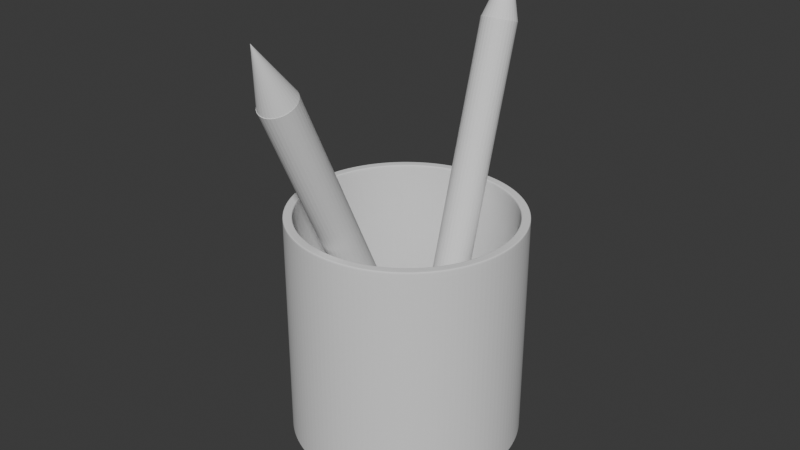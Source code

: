 # Source: Bagulho_de_caneta.blend  (saved by Blender 5.0.119; exported with 4.5.12 LTS)
import bpy
from mathutils import Matrix  # noqa: F401  (used for matrix-valued properties, if any)

bpy.ops.wm.read_factory_settings(use_empty=True)
scene = bpy.context.scene
scene.name = 'Scene'

# ---- collections
col_collection = bpy.data.collections.new('Collection'); scene.collection.children.link(col_collection)
col_caneta = bpy.data.collections.new('Caneta'); scene.collection.children.link(col_caneta)

# ---- world
world_world = bpy.data.worlds.new('World'); scene.world = world_world
world_world.use_nodes = True; world_world.node_tree.nodes.clear()
_N = world_world.node_tree.nodes; _L = world_world.node_tree.links
n0 = _N.new('ShaderNodeOutputWorld'); n0.name = 'World Output'; n0.location = (200, 100)
n1 = _N.new('ShaderNodeBackground'); n1.name = 'Background'; n1.location = (-200, 100)
n1.inputs[0].default_value = (0.05088, 0.05088, 0.05088, 1.0)
_L.new(n1.outputs[0], n0.inputs[0])
n0.is_active_output = True
world_world.color = (0.05088, 0.05088, 0.05088)
world_world.sun_shadow_jitter_overblur = 0.0

# ---- meshes
me_cylinder = bpy.data.meshes.new('Cylinder')
me_cylinder.from_pydata([(0.0, 0.9564, -1.0), (0.0, 0.9207, 1.0), (0.1866, 0.938, -1.0), (0.1796, 0.903, 1.0), (0.366, 0.8836, -1.0), (0.3523, 0.8506, 1.0), (0.5314, 0.7952, -1.0), (0.5115, 0.7655, 1.0), (0.6763, 0.6763, -1.0), (0.651, 0.651, 1.0), (0.7952, 0.5314, -1.0), (0.7655, 0.5115, 1.0), (0.8836, 0.366, -1.0), (0.8506, 0.3523, 1.0), (0.938, 0.1866, -1.0), (0.903, 0.1796, 1.0), (0.9564, 0.0, -1.0), (0.9207, 0.0, 1.0), (0.938, -0.1866, -1.0), (0.903, -0.1796, 1.0), (0.8836, -0.366, -1.0), (0.8506, -0.3523, 1.0), (0.7952, -0.5314, -1.0), (0.7655, -0.5115, 1.0), (0.6763, -0.6763, -1.0), (0.651, -0.651, 1.0), (0.5314, -0.7952, -1.0), (0.5115, -0.7655, 1.0), (0.366, -0.8836, -1.0), (0.3523, -0.8506, 1.0), (0.1866, -0.938, -1.0), (0.1796, -0.903, 1.0), (0.0, -0.9564, -1.0), (0.0, -0.9207, 1.0), (-0.1866, -0.938, -1.0), (-0.1796, -0.903, 1.0), (-0.366, -0.8836, -1.0), (-0.3523, -0.8506, 1.0), (-0.5314, -0.7952, -1.0), (-0.5115, -0.7655, 1.0), (-0.6763, -0.6763, -1.0), (-0.651, -0.651, 1.0), (-0.7952, -0.5314, -1.0), (-0.7655, -0.5115, 1.0), (-0.8836, -0.366, -1.0), (-0.8506, -0.3523, 1.0), (-0.938, -0.1866, -1.0), (-0.903, -0.1796, 1.0), (-0.9564, 0.0, -1.0), (-0.9207, 0.0, 1.0), (-0.938, 0.1866, -1.0), (-0.903, 0.1796, 1.0), (-0.8836, 0.366, -1.0), (-0.8506, 0.3523, 1.0), (-0.7952, 0.5314, -1.0), (-0.7655, 0.5115, 1.0), (-0.6763, 0.6763, -1.0), (-0.651, 0.651, 1.0), (-0.5314, 0.7952, -1.0), (-0.5115, 0.7655, 1.0), (-0.366, 0.8836, -1.0), (-0.3523, 0.8506, 1.0), (-0.1866, 0.938, -1.0), (-0.1796, 0.903, 1.0), (0.1951, 0.9808, 1.0), (0.0, 1.0, 1.0), (0.3827, 0.9239, 1.0), (0.5556, 0.8315, 1.0), (0.7071, 0.7071, 1.0), (0.8315, 0.5556, 1.0), (0.9239, 0.3827, 1.0), (0.9808, 0.1951, 1.0), (1.0, 0.0, 1.0), (0.9808, -0.1951, 1.0), (0.9239, -0.3827, 1.0), (0.8315, -0.5556, 1.0), (0.7071, -0.7071, 1.0), (0.5556, -0.8315, 1.0), (0.3827, -0.9239, 1.0), (0.1951, -0.9808, 1.0), (0.0, -1.0, 1.0), (-0.1951, -0.9808, 1.0), (-0.3827, -0.9239, 1.0), (-0.5556, -0.8315, 1.0), (-0.7071, -0.7071, 1.0), (-0.8315, -0.5556, 1.0), (-0.9239, -0.3827, 1.0), (-0.9808, -0.1951, 1.0), (-1.0, 0.0, 1.0), (-0.9808, 0.1951, 1.0), (-0.9239, 0.3827, 1.0), (-0.8315, 0.5556, 1.0), (-0.7071, 0.7071, 1.0), (-0.5556, 0.8315, 1.0), (-0.3827, 0.9239, 1.0), (-0.1951, 0.9808, 1.0), (0.1742, 0.876, -0.8855), (4.247e-08, 0.8932, -0.8855), (0.3418, 0.8252, -0.8855), (0.4962, 0.7426, -0.8855), (0.6316, 0.6316, -0.8855), (0.7426, 0.4962, -0.8855), (0.8252, 0.3418, -0.8855), (0.876, 0.1742, -0.8855), (0.8932, 0.0, -0.8855), (0.876, -0.1742, -0.8855), (0.8252, -0.3418, -0.8855), (0.7426, -0.4962, -0.8855), (0.6316, -0.6316, -0.8855), (0.4962, -0.7426, -0.8855), (0.3418, -0.8252, -0.8855), (0.1742, -0.876, -0.8855), (4.247e-08, -0.8932, -0.8855), (-0.1742, -0.876, -0.8855), (-0.3418, -0.8252, -0.8855), (-0.4962, -0.7426, -0.8855), (-0.6316, -0.6316, -0.8855), (-0.7426, -0.4962, -0.8855), (-0.8252, -0.3418, -0.8855), (-0.876, -0.1742, -0.8855), (-0.8932, 0.0, -0.8855), (-0.876, 0.1742, -0.8855), (-0.8252, 0.3418, -0.8855), (-0.7426, 0.4962, -0.8855), (-0.6316, 0.6316, -0.8855), (-0.4962, 0.7426, -0.8855), (-0.3418, 0.8252, -0.8855), (-0.1742, 0.876, -0.8855), (0.0, 1.0, -0.96), (0.1951, 0.9808, -0.96), (0.3827, 0.9239, -0.96), (0.5556, 0.8315, -0.96), (0.7071, 0.7071, -0.96), (0.8315, 0.5556, -0.96), (0.9239, 0.3827, -0.96), (0.9808, 0.1951, -0.96), (1.0, 0.0, -0.96), (0.9808, -0.1951, -0.96), (0.9239, -0.3827, -0.96), (0.8315, -0.5556, -0.96), (0.7071, -0.7071, -0.96), (0.5556, -0.8315, -0.96), (0.3827, -0.9239, -0.96), (0.1951, -0.9808, -0.96), (0.0, -1.0, -0.96), (-0.1951, -0.9808, -0.96), (-0.3827, -0.9239, -0.96), (-0.5556, -0.8315, -0.96), (-0.7071, -0.7071, -0.96), (-0.8315, -0.5556, -0.96), (-0.9239, -0.3827, -0.96), (-0.9808, -0.1951, -0.96), (-1.0, 0.0, -0.96), (-0.9808, 0.1951, -0.96), (-0.9239, 0.3827, -0.96), (-0.8315, 0.5556, -0.96), (-0.7071, 0.7071, -0.96), (-0.5556, 0.8315, -0.96), (-0.3827, 0.9239, -0.96), (-0.1951, 0.9808, -0.96), (0.0, 1.0, -1.0), (0.1951, 0.9808, -1.0), (0.3827, 0.9239, -1.0), (0.5556, 0.8315, -1.0), (0.7071, 0.7071, -1.0), (0.8315, 0.5556, -1.0), (0.9239, 0.3827, -1.0), (0.9808, 0.1951, -1.0), (1.0, 0.0, -1.0), (0.9808, -0.1951, -1.0), (0.9239, -0.3827, -1.0), (0.8315, -0.5556, -1.0), (0.7071, -0.7071, -1.0), (0.5556, -0.8315, -1.0), (0.3827, -0.9239, -1.0), (0.1951, -0.9808, -1.0), (0.0, -1.0, -1.0), (-0.1951, -0.9808, -1.0), (-0.3827, -0.9239, -1.0), (-0.5556, -0.8315, -1.0), (-0.7071, -0.7071, -1.0), (-0.8315, -0.5556, -1.0), (-0.9239, -0.3827, -1.0), (-0.9808, -0.1951, -1.0), (-1.0, 0.0, -1.0), (-0.9808, 0.1951, -1.0), (-0.9239, 0.3827, -1.0), (-0.8315, 0.5556, -1.0), (-0.7071, 0.7071, -1.0), (-0.5556, 0.8315, -1.0), (-0.3827, 0.9239, -1.0), (-0.1951, 0.9808, -1.0), (0.0, 1.0, -1.0), (0.1951, 0.9808, -1.0), (0.3827, 0.9239, -1.0), (0.5556, 0.8315, -1.0), (0.7071, 0.7071, -1.0), (0.8315, 0.5556, -1.0), (0.9239, 0.3827, -1.0), (0.9808, 0.1951, -1.0), (1.0, 0.0, -1.0), (0.9808, -0.1951, -1.0), (0.9239, -0.3827, -1.0), (0.8315, -0.5556, -1.0), (0.7071, -0.7071, -1.0), (0.5556, -0.8315, -1.0), (0.3827, -0.9239, -1.0), (0.1951, -0.9808, -1.0), (0.0, -1.0, -1.0), (-0.1951, -0.9808, -1.0), (-0.3827, -0.9239, -1.0), (-0.5556, -0.8315, -1.0), (-0.7071, -0.7071, -1.0), (-0.8315, -0.5556, -1.0), (-0.9239, -0.3827, -1.0), (-0.9808, -0.1951, -1.0), (-1.0, 0.0, -1.0), (-0.9808, 0.1951, -1.0), (-0.9239, 0.3827, -1.0), (-0.8315, 0.5556, -1.0), (-0.7071, 0.7071, -1.0), (-0.5556, 0.8315, -1.0), (-0.3827, 0.9239, -1.0), (-0.1951, 0.9808, -1.0), (0.0, 1.0, 0.9739), (0.1951, 0.9808, 0.9739), (0.3827, 0.9239, 0.9739), (0.5556, 0.8315, 0.9739), (0.7071, 0.7071, 0.9739), (0.8315, 0.5556, 0.9739), (0.9239, 0.3827, 0.9739), (0.9808, 0.1951, 0.9739), (1.0, 0.0, 0.9739), (0.9808, -0.1951, 0.9739), (0.9239, -0.3827, 0.9739), (0.8315, -0.5556, 0.9739), (0.7071, -0.7071, 0.9739), (0.5556, -0.8315, 0.9739), (0.3827, -0.9239, 0.9739), (0.1951, -0.9808, 0.9739), (0.0, -1.0, 0.9739), (-0.1951, -0.9808, 0.9739), (-0.3827, -0.9239, 0.9739), (-0.5556, -0.8315, 0.9739), (-0.7071, -0.7071, 0.9739), (-0.8315, -0.5556, 0.9739), (-0.9239, -0.3827, 0.9739), (-0.9808, -0.1951, 0.9739), (-1.0, 0.0, 0.9739), (-0.9808, 0.1951, 0.9739), (-0.9239, 0.3827, 0.9739), (-0.8315, 0.5556, 0.9739), (-0.7071, 0.7071, 0.9739), (-0.5556, 0.8315, 0.9739), (-0.3827, 0.9239, 0.9739), (-0.1951, 0.9808, 0.9739), (-0.8506, 0.3523, 0.9507), (-0.7655, 0.5115, 0.9507), (0.5115, -0.7655, 0.9507), (0.3523, -0.8506, 0.9507), (1.11e-09, 0.9207, 0.9507), (0.1796, 0.903, 0.9507), (-0.651, 0.651, 0.9507), (0.1796, -0.903, 0.9507), (0.3523, 0.8506, 0.9507), (-0.5115, 0.7655, 0.9507), (1.11e-09, -0.9207, 0.9507), (0.5115, 0.7655, 0.9507), (-0.3523, 0.8506, 0.9507), (-0.1796, -0.903, 0.9507), (0.651, 0.651, 0.9507), (-0.1796, 0.903, 0.9507), (-0.3523, -0.8506, 0.9507), (0.7655, 0.5115, 0.9507), (-0.5115, -0.7655, 0.9507), (0.8506, 0.3523, 0.9507), (-0.651, -0.651, 0.9507), (0.903, 0.1796, 0.9507), (-0.7655, -0.5115, 0.9507), (0.9207, 0.0, 0.9507), (-0.8506, -0.3523, 0.9507), (0.903, -0.1796, 0.9507), (-0.903, -0.1796, 0.9507), (0.8506, -0.3523, 0.9507), (-0.9207, 0.0, 0.9507), (0.7655, -0.5115, 0.9507), (-0.903, 0.1796, 0.9507), (0.651, -0.651, 0.9507), (0.0, 0.9841, 1.0), (0.192, 0.9652, 1.0), (0.3766, 0.9092, 1.0), (0.5468, 0.8183, 1.0), (0.6959, 0.6959, 1.0), (0.8183, 0.5468, 1.0), (0.9092, 0.3766, 1.0), (0.9652, 0.192, 1.0), (0.9841, 0.0, 1.0), (0.9652, -0.192, 1.0), (0.9092, -0.3766, 1.0), (0.8183, -0.5468, 1.0), (0.6959, -0.6959, 1.0), (0.5468, -0.8183, 1.0), (0.3766, -0.9092, 1.0), (0.192, -0.9652, 1.0), (0.0, -0.9841, 1.0), (-0.192, -0.9652, 1.0), (-0.3766, -0.9092, 1.0), (-0.5468, -0.8183, 1.0), (-0.6959, -0.6959, 1.0), (-0.8183, -0.5468, 1.0), (-0.9092, -0.3766, 1.0), (-0.9652, -0.192, 1.0), (-0.9841, 0.0, 1.0), (-0.9652, 0.192, 1.0), (-0.9092, 0.3766, 1.0), (-0.8183, 0.5468, 1.0), (-0.6959, 0.6959, 1.0), (-0.5468, 0.8183, 1.0), (-0.3766, 0.9092, 1.0), (-0.192, 0.9652, 1.0), (0.0, 0.9339, 1.0), (0.1822, 0.916, 1.0), (0.3574, 0.8628, 1.0), (0.5189, 0.7765, 1.0), (0.6604, 0.6604, 1.0), (0.7765, 0.5189, 1.0), (0.8628, 0.3574, 1.0), (0.916, 0.1822, 1.0), (0.9339, 0.0, 1.0), (0.916, -0.1822, 1.0), (0.8628, -0.3574, 1.0), (0.7765, -0.5189, 1.0), (0.6604, -0.6604, 1.0), (0.5189, -0.7765, 1.0), (0.3574, -0.8628, 1.0), (0.1822, -0.916, 1.0), (0.0, -0.9339, 1.0), (-0.1822, -0.916, 1.0), (-0.3574, -0.8628, 1.0), (-0.5189, -0.7765, 1.0), (-0.6604, -0.6604, 1.0), (-0.7765, -0.5189, 1.0), (-0.8628, -0.3574, 1.0), (-0.916, -0.1822, 1.0), (-0.9339, 0.0, 1.0), (-0.916, 0.1822, 1.0), (-0.8628, 0.3574, 1.0), (-0.7765, 0.5189, 1.0), (-0.6604, 0.6604, 1.0), (-0.5189, 0.7765, 1.0), (-0.3574, 0.8628, 1.0), (-0.1822, 0.916, 1.0), (0.1796, 0.903, -0.8855), (4.247e-08, 0.9207, -0.8855), (0.3523, 0.8506, -0.8855), (0.5115, 0.7655, -0.8855), (0.651, 0.651, -0.8855), (0.7655, 0.5115, -0.8855), (0.8506, 0.3523, -0.8855), (0.903, 0.1796, -0.8855), (0.9207, 0.0, -0.8855), (0.903, -0.1796, -0.8855), (0.8506, -0.3523, -0.8855), (0.7655, -0.5115, -0.8855), (0.651, -0.651, -0.8855), (0.5115, -0.7655, -0.8855), (0.3523, -0.8506, -0.8855), (0.1796, -0.903, -0.8855), (4.247e-08, -0.9207, -0.8855), (-0.1796, -0.903, -0.8855), (-0.3523, -0.8506, -0.8855), (-0.5115, -0.7655, -0.8855), (-0.651, -0.651, -0.8855), (-0.7655, -0.5115, -0.8855), (-0.8506, -0.3523, -0.8855), (-0.903, -0.1796, -0.8855), (-0.9207, 0.0, -0.8855), (-0.903, 0.1796, -0.8855), (-0.8506, 0.3523, -0.8855), (-0.7655, 0.5115, -0.8855), (-0.651, 0.651, -0.8855), (-0.5115, 0.7655, -0.8855), (-0.3523, 0.8506, -0.8855), (-0.1796, 0.903, -0.8855), (-0.8506, 0.3523, -0.852), (0.5115, -0.7655, -0.852), (4.172e-08, 0.9207, -0.852), (-0.7655, 0.5115, -0.852), (0.3523, -0.8506, -0.852), (0.1796, 0.903, -0.852), (-0.651, 0.651, -0.852), (0.1796, -0.903, -0.852), (0.3523, 0.8506, -0.852), (-0.5115, 0.7655, -0.852), (4.172e-08, -0.9207, -0.852), (0.5115, 0.7655, -0.852), (-0.3523, 0.8506, -0.852), (-0.1796, -0.903, -0.852), (0.651, 0.651, -0.852), (-0.1796, 0.903, -0.852), (-0.3523, -0.8506, -0.852), (0.7655, 0.5115, -0.852), (-0.5115, -0.7655, -0.852), (0.8506, 0.3523, -0.852), (-0.651, -0.651, -0.852), (0.903, 0.1796, -0.852), (-0.7655, -0.5115, -0.852), (0.9207, 0.0, -0.852), (-0.8506, -0.3523, -0.852), (0.903, -0.1796, -0.852), (-0.903, -0.1796, -0.852), (0.8506, -0.3523, -0.852), (-0.9207, 0.0, -0.852), (0.7655, -0.5115, -0.852), (-0.903, 0.1796, -0.852), (0.651, -0.651, -0.852)], [], [(224, 65, 64, 225), (225, 64, 66, 226), (226, 66, 67, 227), (227, 67, 68, 228), (228, 68, 69, 229), (229, 69, 70, 230), (230, 70, 71, 231), (231, 71, 72, 232), (232, 72, 73, 233), (233, 73, 74, 234), (234, 74, 75, 235), (235, 75, 76, 236), (236, 76, 77, 237), (237, 77, 78, 238), (238, 78, 79, 239), (239, 79, 80, 240), (240, 80, 81, 241), (241, 81, 82, 242), (242, 82, 83, 243), (243, 83, 84, 244), (244, 84, 85, 245), (245, 85, 86, 246), (246, 86, 87, 247), (247, 87, 88, 248), (248, 88, 89, 249), (249, 89, 90, 250), (250, 90, 91, 251), (251, 91, 92, 252), (252, 92, 93, 253), (253, 93, 94, 254), (387, 384, 378, 379), (254, 94, 95, 255), (255, 95, 65, 224), (0, 2, 4, 6, 8, 10, 12, 14, 16, 18, 20, 22, 24, 26, 28, 30, 32, 34, 36, 38, 40, 42, 44, 46, 48, 50, 52, 54, 56, 58, 60, 62), (288, 289, 64, 65), (289, 290, 66, 64), (290, 291, 67, 66), (291, 292, 68, 67), (292, 293, 69, 68), (293, 294, 70, 69), (294, 295, 71, 70), (295, 296, 72, 71), (296, 297, 73, 72), (297, 298, 74, 73), (298, 299, 75, 74), (299, 300, 76, 75), (300, 301, 77, 76), (301, 302, 78, 77), (302, 303, 79, 78), (303, 304, 80, 79), (304, 305, 81, 80), (305, 306, 82, 81), (306, 307, 83, 82), (307, 308, 84, 83), (308, 309, 85, 84), (309, 310, 86, 85), (310, 311, 87, 86), (311, 312, 88, 87), (312, 313, 89, 88), (313, 314, 90, 89), (314, 315, 91, 90), (315, 316, 92, 91), (316, 317, 93, 92), (317, 318, 94, 93), (318, 319, 95, 94), (319, 288, 65, 95), (96, 97, 127, 126, 125, 124, 123, 122, 121, 120, 119, 118, 117, 116, 115, 114, 113, 112, 111, 110, 109, 108, 107, 106, 105, 104, 103, 102, 101, 100, 99, 98), (388, 385, 365, 366), (389, 386, 353, 352), (390, 387, 379, 380), (391, 388, 366, 367), (392, 389, 352, 354), (393, 390, 380, 381), (394, 391, 367, 368), (395, 392, 354, 355), (396, 393, 381, 382), (397, 394, 368, 369), (398, 395, 355, 356), (399, 396, 382, 383), (400, 397, 369, 370), (401, 398, 356, 357), (386, 399, 383, 353), (402, 400, 370, 371), (403, 401, 357, 358), (404, 402, 371, 372), (405, 403, 358, 359), (406, 404, 372, 373), (407, 405, 359, 360), (408, 406, 373, 374), (409, 407, 360, 361), (410, 408, 374, 375), (411, 409, 361, 362), (412, 410, 375, 376), (413, 411, 362, 363), (414, 412, 376, 377), (415, 413, 363, 364), (384, 414, 377, 378), (385, 415, 364, 365), (191, 159, 128, 160), (190, 158, 159, 191), (189, 157, 158, 190), (188, 156, 157, 189), (187, 155, 156, 188), (186, 154, 155, 187), (185, 153, 154, 186), (184, 152, 153, 185), (183, 151, 152, 184), (182, 150, 151, 183), (181, 149, 150, 182), (180, 148, 149, 181), (179, 147, 148, 180), (178, 146, 147, 179), (177, 145, 146, 178), (176, 144, 145, 177), (175, 143, 144, 176), (174, 142, 143, 175), (173, 141, 142, 174), (172, 140, 141, 173), (171, 139, 140, 172), (170, 138, 139, 171), (169, 137, 138, 170), (168, 136, 137, 169), (167, 135, 136, 168), (166, 134, 135, 167), (165, 133, 134, 166), (164, 132, 133, 165), (163, 131, 132, 164), (162, 130, 131, 163), (161, 129, 130, 162), (160, 128, 129, 161), (193, 192, 160, 161), (194, 193, 161, 162), (195, 194, 162, 163), (196, 195, 163, 164), (197, 196, 164, 165), (198, 197, 165, 166), (199, 198, 166, 167), (200, 199, 167, 168), (201, 200, 168, 169), (202, 201, 169, 170), (203, 202, 170, 171), (204, 203, 171, 172), (205, 204, 172, 173), (206, 205, 173, 174), (207, 206, 174, 175), (208, 207, 175, 176), (209, 208, 176, 177), (210, 209, 177, 178), (211, 210, 178, 179), (212, 211, 179, 180), (213, 212, 180, 181), (214, 213, 181, 182), (215, 214, 182, 183), (216, 215, 183, 184), (217, 216, 184, 185), (218, 217, 185, 186), (219, 218, 186, 187), (220, 219, 187, 188), (221, 220, 188, 189), (222, 221, 189, 190), (223, 222, 190, 191), (192, 223, 191, 160), (2, 0, 192, 193), (4, 2, 193, 194), (6, 4, 194, 195), (8, 6, 195, 196), (10, 8, 196, 197), (12, 10, 197, 198), (14, 12, 198, 199), (16, 14, 199, 200), (18, 16, 200, 201), (20, 18, 201, 202), (22, 20, 202, 203), (24, 22, 203, 204), (26, 24, 204, 205), (28, 26, 205, 206), (30, 28, 206, 207), (32, 30, 207, 208), (34, 32, 208, 209), (36, 34, 209, 210), (38, 36, 210, 211), (40, 38, 211, 212), (42, 40, 212, 213), (44, 42, 213, 214), (46, 44, 214, 215), (48, 46, 215, 216), (50, 48, 216, 217), (52, 50, 217, 218), (54, 52, 218, 219), (56, 54, 219, 220), (58, 56, 220, 221), (60, 58, 221, 222), (62, 60, 222, 223), (0, 62, 223, 192), (159, 255, 224, 128), (158, 254, 255, 159), (157, 253, 254, 158), (156, 252, 253, 157), (155, 251, 252, 156), (154, 250, 251, 155), (153, 249, 250, 154), (152, 248, 249, 153), (151, 247, 248, 152), (150, 246, 247, 151), (149, 245, 246, 150), (148, 244, 245, 149), (147, 243, 244, 148), (146, 242, 243, 147), (145, 241, 242, 146), (144, 240, 241, 145), (143, 239, 240, 144), (142, 238, 239, 143), (141, 237, 238, 142), (140, 236, 237, 141), (139, 235, 236, 140), (138, 234, 235, 139), (137, 233, 234, 138), (136, 232, 233, 137), (135, 231, 232, 136), (134, 230, 231, 135), (133, 229, 230, 134), (132, 228, 229, 133), (131, 227, 228, 132), (130, 226, 227, 131), (129, 225, 226, 130), (128, 224, 225, 129), (27, 25, 287, 258), (53, 51, 286, 256), (25, 23, 285, 287), (51, 49, 284, 286), (23, 21, 283, 285), (49, 47, 282, 284), (21, 19, 281, 283), (47, 45, 280, 282), (19, 17, 279, 281), (45, 43, 278, 280), (17, 15, 277, 279), (43, 41, 276, 278), (15, 13, 275, 277), (41, 39, 274, 276), (13, 11, 273, 275), (39, 37, 272, 274), (1, 63, 271, 260), (11, 9, 270, 273), (37, 35, 269, 272), (63, 61, 268, 271), (9, 7, 267, 270), (35, 33, 266, 269), (61, 59, 265, 268), (7, 5, 264, 267), (33, 31, 263, 266), (59, 57, 262, 265), (5, 3, 261, 264), (31, 29, 259, 263), (57, 55, 257, 262), (3, 1, 260, 261), (29, 27, 258, 259), (55, 53, 256, 257), (351, 320, 288, 319), (350, 351, 319, 318), (349, 350, 318, 317), (348, 349, 317, 316), (347, 348, 316, 315), (346, 347, 315, 314), (345, 346, 314, 313), (344, 345, 313, 312), (343, 344, 312, 311), (342, 343, 311, 310), (341, 342, 310, 309), (340, 341, 309, 308), (339, 340, 308, 307), (338, 339, 307, 306), (337, 338, 306, 305), (336, 337, 305, 304), (335, 336, 304, 303), (334, 335, 303, 302), (333, 334, 302, 301), (332, 333, 301, 300), (331, 332, 300, 299), (330, 331, 299, 298), (329, 330, 298, 297), (328, 329, 297, 296), (327, 328, 296, 295), (326, 327, 295, 294), (325, 326, 294, 293), (324, 325, 293, 292), (323, 324, 292, 291), (322, 323, 291, 290), (321, 322, 290, 289), (320, 321, 289, 288), (1, 3, 321, 320), (3, 5, 322, 321), (5, 7, 323, 322), (7, 9, 324, 323), (9, 11, 325, 324), (11, 13, 326, 325), (13, 15, 327, 326), (15, 17, 328, 327), (17, 19, 329, 328), (19, 21, 330, 329), (21, 23, 331, 330), (23, 25, 332, 331), (25, 27, 333, 332), (27, 29, 334, 333), (29, 31, 335, 334), (31, 33, 336, 335), (33, 35, 337, 336), (35, 37, 338, 337), (37, 39, 339, 338), (39, 41, 340, 339), (41, 43, 341, 340), (43, 45, 342, 341), (45, 47, 343, 342), (47, 49, 344, 343), (49, 51, 345, 344), (51, 53, 346, 345), (53, 55, 347, 346), (55, 57, 348, 347), (57, 59, 349, 348), (59, 61, 350, 349), (61, 63, 351, 350), (63, 1, 320, 351), (97, 96, 352, 353), (96, 98, 354, 352), (98, 99, 355, 354), (99, 100, 356, 355), (100, 101, 357, 356), (101, 102, 358, 357), (102, 103, 359, 358), (103, 104, 360, 359), (104, 105, 361, 360), (105, 106, 362, 361), (106, 107, 363, 362), (107, 108, 364, 363), (108, 109, 365, 364), (109, 110, 366, 365), (110, 111, 367, 366), (111, 112, 368, 367), (112, 113, 369, 368), (113, 114, 370, 369), (114, 115, 371, 370), (115, 116, 372, 371), (116, 117, 373, 372), (117, 118, 374, 373), (118, 119, 375, 374), (119, 120, 376, 375), (120, 121, 377, 376), (121, 122, 378, 377), (122, 123, 379, 378), (123, 124, 380, 379), (124, 125, 381, 380), (125, 126, 382, 381), (126, 127, 383, 382), (127, 97, 353, 383), (258, 287, 415, 385), (256, 286, 414, 384), (287, 285, 413, 415), (286, 284, 412, 414), (285, 283, 411, 413), (284, 282, 410, 412), (283, 281, 409, 411), (282, 280, 408, 410), (281, 279, 407, 409), (280, 278, 406, 408), (279, 277, 405, 407), (278, 276, 404, 406), (277, 275, 403, 405), (276, 274, 402, 404), (275, 273, 401, 403), (274, 272, 400, 402), (260, 271, 399, 386), (273, 270, 398, 401), (272, 269, 397, 400), (271, 268, 396, 399), (270, 267, 395, 398), (269, 266, 394, 397), (268, 265, 393, 396), (267, 264, 392, 395), (266, 263, 391, 394), (265, 262, 390, 393), (264, 261, 389, 392), (263, 259, 388, 391), (262, 257, 387, 390), (261, 260, 386, 389), (259, 258, 385, 388), (257, 256, 384, 387)])
_uv = me_cylinder.uv_layers.new(name='UVMap')
_uv.uv.foreach_set('vector', [1.0, 0.9935, 1.0, 1.0, 0.9688, 1.0, 0.9688, 0.9935, 0.9688, 0.9935, 0.9688, 1.0, 0.9375, 1.0, 0.9375, 0.9935, 0.9375, 0.9935, 0.9375, 1.0, 0.9062, 1.0, 0.9062, 0.9935, 0.9062, 0.9935, 0.9062, 1.0, 0.875, 1.0, 0.875, 0.9935, 0.875, 0.9935, 0.875, 1.0, 0.8438, 1.0, 0.8438, 0.9935, 0.8438, 0.9935, 0.8438, 1.0, 0.8125, 1.0, 0.8125, 0.9935, 0.8125, 0.9935, 0.8125, 1.0, 0.7812, 1.0, 0.7812, 0.9935, 0.7812, 0.9935, 0.7812, 1.0, 0.75, 1.0, 0.75, 0.9935, 0.75, 0.9935, 0.75, 1.0, 0.7188, 1.0, 0.7188, 0.9935, 0.7188, 0.9935, 0.7188, 1.0, 0.6875, 1.0, 0.6875, 0.9935, 0.6875, 0.9935, 0.6875, 1.0, 0.6562, 1.0, 0.6562, 0.9935, 0.6562, 0.9935, 0.6562, 1.0, 0.625, 1.0, 0.625, 0.9935, 0.625, 0.9935, 0.625, 1.0, 0.5938, 1.0, 0.5938, 0.9935, 0.5938, 0.9935, 0.5938, 1.0, 0.5625, 1.0, 0.5625, 0.9935, 0.5625, 0.9935, 0.5625, 1.0, 0.5312, 1.0, 0.5312, 0.9935, 0.5312, 0.9935, 0.5312, 1.0, 0.5, 1.0, 0.5, 0.9935, 0.5, 0.9935, 0.5, 1.0, 0.4688, 1.0, 0.4688, 0.9935, 0.4688, 0.9935, 0.4688, 1.0, 0.4375, 1.0, 0.4375, 0.9935, 0.4375, 0.9935, 0.4375, 1.0, 0.4062, 1.0, 0.4062, 0.9935, 0.4062, 0.9935, 0.4062, 1.0, 0.375, 1.0, 0.375, 0.9935, 0.375, 0.9935, 0.375, 1.0, 0.3438, 1.0, 0.3438, 0.9935, 0.3438, 0.9935, 0.3438, 1.0, 0.3125, 1.0, 0.3125, 0.9935, 0.3125, 0.9935, 0.3125, 1.0, 0.2812, 1.0, 0.2812, 0.9935, 0.2812, 0.9935, 0.2812, 1.0, 0.25, 1.0, 0.25, 0.9935, 0.25, 0.9935, 0.25, 1.0, 0.2188, 1.0, 0.2188, 0.9935, 0.2188, 0.9935, 0.2188, 1.0, 0.1875, 1.0, 0.1875, 0.9935, 0.1875, 0.9935, 0.1875, 1.0, 0.1562, 1.0, 0.1562, 0.9935, 0.1562, 0.9935, 0.1562, 1.0, 0.125, 1.0, 0.125, 0.9935, 0.125, 0.9935, 0.125, 1.0, 0.09375, 1.0, 0.09375, 0.9935, 0.09375, 0.9935, 0.09375, 1.0, 0.0625, 1.0, 0.0625, 0.9935, 0.06627, 0.3728, 0.04585, 0.3346, 0.04585, 0.3346, 0.06627, 0.3728, 0.0625, 0.9935, 0.0625, 1.0, 0.03125, 1.0, 0.03125, 0.9935, 0.03125, 0.9935, 0.03125, 1.0, 0.0, 1.0, 0.0, 0.9935, 0.75, 0.4795, 0.7948, 0.4751, 0.8378, 0.4621, 0.8775, 0.4409, 0.9123, 0.4123, 0.9409, 0.3775, 0.9621, 0.3378, 0.9751, 0.2948, 0.9795, 0.25, 0.9751, 0.2052, 0.9621, 0.1622, 0.9409, 0.1225, 0.9123, 0.08769, 0.8775, 0.05915, 0.8378, 0.03793, 0.7948, 0.02487, 0.75, 0.02046, 0.7052, 0.02487, 0.6622, 0.03793, 0.6225, 0.05915, 0.5877, 0.08769, 0.5591, 0.1225, 0.5379, 0.1622, 0.5249, 0.2052, 0.5205, 0.25, 0.5249, 0.2948, 0.5379, 0.3378, 0.5591, 0.3775, 0.5877, 0.4123, 0.6225, 0.4409, 0.6622, 0.4621, 0.7052, 0.4751, 0.25, 0.4862, 0.2961, 0.4817, 0.2968, 0.4854, 0.25, 0.49, 0.2961, 0.4817, 0.3404, 0.4682, 0.3418, 0.4717, 0.2968, 0.4854, 0.3404, 0.4682, 0.3812, 0.4464, 0.3833, 0.4496, 0.3418, 0.4717, 0.3812, 0.4464, 0.417, 0.417, 0.4197, 0.4197, 0.3833, 0.4496, 0.417, 0.417, 0.4464, 0.3812, 0.4496, 0.3833, 0.4197, 0.4197, 0.4464, 0.3812, 0.4682, 0.3404, 0.4717, 0.3418, 0.4496, 0.3833, 0.4682, 0.3404, 0.4817, 0.2961, 0.4854, 0.2968, 0.4717, 0.3418, 0.4817, 0.2961, 0.4862, 0.25, 0.49, 0.25, 0.4854, 0.2968, 0.4862, 0.25, 0.4817, 0.2039, 0.4854, 0.2032, 0.49, 0.25, 0.4817, 0.2039, 0.4682, 0.1596, 0.4717, 0.1582, 0.4854, 0.2032, 0.4682, 0.1596, 0.4464, 0.1188, 0.4496, 0.1167, 0.4717, 0.1582, 0.4464, 0.1188, 0.417, 0.08299, 0.4197, 0.08029, 0.4496, 0.1167, 0.417, 0.08299, 0.3812, 0.05361, 0.3833, 0.05045, 0.4197, 0.08029, 0.3812, 0.05361, 0.3404, 0.03179, 0.3418, 0.02827, 0.3833, 0.05045, 0.3404, 0.03179, 0.2961, 0.01835, 0.2968, 0.01461, 0.3418, 0.02827, 0.2961, 0.01835, 0.25, 0.01381, 0.25, 0.01, 0.2968, 0.01461, 0.25, 0.01381, 0.2039, 0.01835, 0.2032, 0.01461, 0.25, 0.01, 0.2039, 0.01835, 0.1596, 0.03179, 0.1582, 0.02827, 0.2032, 0.01461, 0.1596, 0.03179, 0.1188, 0.05361, 0.1167, 0.05045, 0.1582, 0.02827, 0.1188, 0.05361, 0.08299, 0.08299, 0.08029, 0.08029, 0.1167, 0.05045, 0.08299, 0.08299, 0.05361, 0.1188, 0.05045, 0.1167, 0.08029, 0.08029, 0.05361, 0.1188, 0.03179, 0.1596, 0.02827, 0.1582, 0.05045, 0.1167, 0.03179, 0.1596, 0.01835, 0.2039, 0.01461, 0.2032, 0.02827, 0.1582, 0.01835, 0.2039, 0.01381, 0.25, 0.01, 0.25, 0.01461, 0.2032, 0.01381, 0.25, 0.01835, 0.2961, 0.01461, 0.2968, 0.01, 0.25, 0.01835, 0.2961, 0.03179, 0.3404, 0.02827, 0.3418, 0.01461, 0.2968, 0.03179, 0.3404, 0.05361, 0.3812, 0.05045, 0.3833, 0.02827, 0.3418, 0.05361, 0.3812, 0.08299, 0.417, 0.08029, 0.4197, 0.05045, 0.3833, 0.08299, 0.417, 0.1188, 0.4464, 0.1167, 0.4496, 0.08029, 0.4197, 0.1188, 0.4464, 0.1596, 0.4682, 0.1582, 0.4717, 0.1167, 0.4496, 0.1596, 0.4682, 0.2039, 0.4817, 0.2032, 0.4854, 0.1582, 0.4717, 0.2039, 0.4817, 0.25, 0.4862, 0.25, 0.49, 0.2032, 0.4854, 0.2918, 0.4602, 0.25, 0.4644, 0.2082, 0.4602, 0.168, 0.448, 0.1309, 0.4282, 0.09842, 0.4016, 0.07177, 0.3691, 0.05196, 0.332, 0.03976, 0.2918, 0.03564, 0.25, 0.03976, 0.2082, 0.05196, 0.168, 0.07177, 0.1309, 0.09842, 0.09842, 0.1309, 0.07177, 0.168, 0.05196, 0.2082, 0.03976, 0.25, 0.03564, 0.2918, 0.03976, 0.332, 0.05196, 0.3691, 0.07177, 0.4016, 0.09842, 0.4282, 0.1309, 0.448, 0.168, 0.4602, 0.2082, 0.4644, 0.25, 0.4602, 0.2918, 0.448, 0.332, 0.4282, 0.3691, 0.4016, 0.4016, 0.3691, 0.4282, 0.332, 0.448, 0.3346, 0.04585, 0.3728, 0.06627, 0.3728, 0.06627, 0.3346, 0.04585, 0.2931, 0.4667, 0.25, 0.471, 0.25, 0.471, 0.2931, 0.4667, 0.09375, 0.4062, 0.06627, 0.3728, 0.06627, 0.3728, 0.09375, 0.4062, 0.2931, 0.03328, 0.3346, 0.04585, 0.3346, 0.04585, 0.2931, 0.03328, 0.3346, 0.4541, 0.2931, 0.4667, 0.2931, 0.4667, 0.3346, 0.4541, 0.1272, 0.4337, 0.09375, 0.4062, 0.09375, 0.4062, 0.1272, 0.4337, 0.25, 0.02903, 0.2931, 0.03328, 0.2931, 0.03328, 0.25, 0.02903, 0.3728, 0.4337, 0.3346, 0.4541, 0.3346, 0.4541, 0.3728, 0.4337, 0.1654, 0.4541, 0.1272, 0.4337, 0.1272, 0.4337, 0.1654, 0.4541, 0.2069, 0.03328, 0.25, 0.02903, 0.25, 0.02903, 0.2069, 0.03328, 0.4062, 0.4062, 0.3728, 0.4337, 0.3728, 0.4337, 0.4062, 0.4062, 0.2069, 0.4667, 0.1654, 0.4541, 0.1654, 0.4541, 0.2069, 0.4667, 0.1654, 0.04585, 0.2069, 0.03328, 0.2069, 0.03328, 0.1654, 0.04585, 0.4337, 0.3728, 0.4062, 0.4062, 0.4062, 0.4062, 0.4337, 0.3728, 0.25, 0.471, 0.2069, 0.4667, 0.2069, 0.4667, 0.25, 0.471, 0.1272, 0.06627, 0.1654, 0.04585, 0.1654, 0.04585, 0.1272, 0.06627, 0.4541, 0.3346, 0.4337, 0.3728, 0.4337, 0.3728, 0.4541, 0.3346, 0.09375, 0.09375, 0.1272, 0.06627, 0.1272, 0.06627, 0.09375, 0.09375, 0.4667, 0.2931, 0.4541, 0.3346, 0.4541, 0.3346, 0.4667, 0.2931, 0.06627, 0.1272, 0.09375, 0.09375, 0.09375, 0.09375, 0.06627, 0.1272, 0.471, 0.25, 0.4667, 0.2931, 0.4667, 0.2931, 0.471, 0.25, 0.04585, 0.1654, 0.06627, 0.1272, 0.06627, 0.1272, 0.04585, 0.1654, 0.4667, 0.2069, 0.471, 0.25, 0.471, 0.25, 0.4667, 0.2069, 0.03328, 0.2069, 0.04585, 0.1654, 0.04585, 0.1654, 0.03328, 0.2069, 0.4541, 0.1654, 0.4667, 0.2069, 0.4667, 0.2069, 0.4541, 0.1654, 0.02903, 0.25, 0.03328, 0.2069, 0.03328, 0.2069, 0.02903, 0.25, 0.4337, 0.1272, 0.4541, 0.1654, 0.4541, 0.1654, 0.4337, 0.1272, 0.03328, 0.2931, 0.02903, 0.25, 0.02903, 0.25, 0.03328, 0.2931, 0.4062, 0.09375, 0.4337, 0.1272, 0.4337, 0.1272, 0.4062, 0.09375, 0.04585, 0.3346, 0.03328, 0.2931, 0.03328, 0.2931, 0.04585, 0.3346, 0.3728, 0.06627, 0.4062, 0.09375, 0.4062, 0.09375, 0.3728, 0.06627, 0.03125, 0.5, 0.03125, 0.51, 0.0, 0.51, 0.0, 0.5, 0.0625, 0.5, 0.0625, 0.51, 0.03125, 0.51, 0.03125, 0.5, 0.09375, 0.5, 0.09375, 0.51, 0.0625, 0.51, 0.0625, 0.5, 0.125, 0.5, 0.125, 0.51, 0.09375, 0.51, 0.09375, 0.5, 0.1562, 0.5, 0.1562, 0.51, 0.125, 0.51, 0.125, 0.5, 0.1875, 0.5, 0.1875, 0.51, 0.1562, 0.51, 0.1562, 0.5, 0.2188, 0.5, 0.2188, 0.51, 0.1875, 0.51, 0.1875, 0.5, 0.25, 0.5, 0.25, 0.51, 0.2188, 0.51, 0.2188, 0.5, 0.2812, 0.5, 0.2812, 0.51, 0.25, 0.51, 0.25, 0.5, 0.3125, 0.5, 0.3125, 0.51, 0.2812, 0.51, 0.2812, 0.5, 0.3438, 0.5, 0.3438, 0.51, 0.3125, 0.51, 0.3125, 0.5, 0.375, 0.5, 0.375, 0.51, 0.3438, 0.51, 0.3438, 0.5, 0.4062, 0.5, 0.4062, 0.51, 0.375, 0.51, 0.375, 0.5, 0.4375, 0.5, 0.4375, 0.51, 0.4062, 0.51, 0.4062, 0.5, 0.4688, 0.5, 0.4688, 0.51, 0.4375, 0.51, 0.4375, 0.5, 0.5, 0.5, 0.5, 0.51, 0.4688, 0.51, 0.4688, 0.5, 0.5312, 0.5, 0.5312, 0.51, 0.5, 0.51, 0.5, 0.5, 0.5625, 0.5, 0.5625, 0.51, 0.5312, 0.51, 0.5312, 0.5, 0.5938, 0.5, 0.5938, 0.51, 0.5625, 0.51, 0.5625, 0.5, 0.625, 0.5, 0.625, 0.51, 0.5938, 0.51, 0.5938, 0.5, 0.6562, 0.5, 0.6562, 0.51, 0.625, 0.51, 0.625, 0.5, 0.6875, 0.5, 0.6875, 0.51, 0.6562, 0.51, 0.6562, 0.5, 0.7188, 0.5, 0.7188, 0.51, 0.6875, 0.51, 0.6875, 0.5, 0.75, 0.5, 0.75, 0.51, 0.7188, 0.51, 0.7188, 0.5, 0.7812, 0.5, 0.7812, 0.51, 0.75, 0.51, 0.75, 0.5, 0.8125, 0.5, 0.8125, 0.51, 0.7812, 0.51, 0.7812, 0.5, 0.8438, 0.5, 0.8438, 0.51, 0.8125, 0.51, 0.8125, 0.5, 0.875, 0.5, 0.875, 0.51, 0.8438, 0.51, 0.8438, 0.5, 0.9062, 0.5, 0.9062, 0.51, 0.875, 0.51, 0.875, 0.5, 0.9375, 0.5, 0.9375, 0.51, 0.9062, 0.51, 0.9062, 0.5, 0.9688, 0.5, 0.9688, 0.51, 0.9375, 0.51, 0.9375, 0.5, 1.0, 0.5, 1.0, 0.51, 0.9688, 0.51, 0.9688, 0.5, 0.7968, 0.4854, 0.75, 0.49, 0.75, 0.49, 0.7968, 0.4854, 0.8418, 0.4717, 0.7968, 0.4854, 0.7968, 0.4854, 0.8418, 0.4717, 0.8833, 0.4496, 0.8418, 0.4717, 0.8418, 0.4717, 0.8833, 0.4496, 0.9197, 0.4197, 0.8833, 0.4496, 0.8833, 0.4496, 0.9197, 0.4197, 0.9496, 0.3833, 0.9197, 0.4197, 0.9197, 0.4197, 0.9496, 0.3833, 0.9717, 0.3418, 0.9496, 0.3833, 0.9496, 0.3833, 0.9717, 0.3418, 0.9854, 0.2968, 0.9717, 0.3418, 0.9717, 0.3418, 0.9854, 0.2968, 0.99, 0.25, 0.9854, 0.2968, 0.9854, 0.2968, 0.99, 0.25, 0.9854, 0.2032, 0.99, 0.25, 0.99, 0.25, 0.9854, 0.2032, 0.9717, 0.1582, 0.9854, 0.2032, 0.9854, 0.2032, 0.9717, 0.1582, 0.9496, 0.1167, 0.9717, 0.1582, 0.9717, 0.1582, 0.9496, 0.1167, 0.9197, 0.08029, 0.9496, 0.1167, 0.9496, 0.1167, 0.9197, 0.08029, 0.8833, 0.05045, 0.9197, 0.08029, 0.9197, 0.08029, 0.8833, 0.05045, 0.8418, 0.02827, 0.8833, 0.05045, 0.8833, 0.05045, 0.8418, 0.02827, 0.7968, 0.01461, 0.8418, 0.02827, 0.8418, 0.02827, 0.7968, 0.01461, 0.75, 0.01, 0.7968, 0.01461, 0.7968, 0.01461, 0.75, 0.01, 0.7032, 0.01461, 0.75, 0.01, 0.75, 0.01, 0.7032, 0.01461, 0.6582, 0.02827, 0.7032, 0.01461, 0.7032, 0.01461, 0.6582, 0.02827, 0.6167, 0.05045, 0.6582, 0.02827, 0.6582, 0.02827, 0.6167, 0.05045, 0.5803, 0.08029, 0.6167, 0.05045, 0.6167, 0.05045, 0.5803, 0.08029, 0.5504, 0.1167, 0.5803, 0.08029, 0.5803, 0.08029, 0.5504, 0.1167, 0.5283, 0.1582, 0.5504, 0.1167, 0.5504, 0.1167, 0.5283, 0.1582, 0.5146, 0.2032, 0.5283, 0.1582, 0.5283, 0.1582, 0.5146, 0.2032, 0.51, 0.25, 0.5146, 0.2032, 0.5146, 0.2032, 0.51, 0.25, 0.5146, 0.2968, 0.51, 0.25, 0.51, 0.25, 0.5146, 0.2968, 0.5283, 0.3418, 0.5146, 0.2968, 0.5146, 0.2968, 0.5283, 0.3418, 0.5504, 0.3833, 0.5283, 0.3418, 0.5283, 0.3418, 0.5504, 0.3833, 0.5803, 0.4197, 0.5504, 0.3833, 0.5504, 0.3833, 0.5803, 0.4197, 0.6167, 0.4496, 0.5803, 0.4197, 0.5803, 0.4197, 0.6167, 0.4496, 0.6582, 0.4717, 0.6167, 0.4496, 0.6167, 0.4496, 0.6582, 0.4717, 0.7032, 0.4854, 0.6582, 0.4717, 0.6582, 0.4717, 0.7032, 0.4854, 0.75, 0.49, 0.7032, 0.4854, 0.7032, 0.4854, 0.75, 0.49, 0.7948, 0.4751, 0.75, 0.4795, 0.75, 0.49, 0.7968, 0.4854, 0.8378, 0.4621, 0.7948, 0.4751, 0.7968, 0.4854, 0.8418, 0.4717, 0.8775, 0.4409, 0.8378, 0.4621, 0.8418, 0.4717, 0.8833, 0.4496, 0.9123, 0.4123, 0.8775, 0.4409, 0.8833, 0.4496, 0.9197, 0.4197, 0.9409, 0.3775, 0.9123, 0.4123, 0.9197, 0.4197, 0.9496, 0.3833, 0.9621, 0.3378, 0.9409, 0.3775, 0.9496, 0.3833, 0.9717, 0.3418, 0.9751, 0.2948, 0.9621, 0.3378, 0.9717, 0.3418, 0.9854, 0.2968, 0.9795, 0.25, 0.9751, 0.2948, 0.9854, 0.2968, 0.99, 0.25, 0.9751, 0.2052, 0.9795, 0.25, 0.99, 0.25, 0.9854, 0.2032, 0.9621, 0.1622, 0.9751, 0.2052, 0.9854, 0.2032, 0.9717, 0.1582, 0.9409, 0.1225, 0.9621, 0.1622, 0.9717, 0.1582, 0.9496, 0.1167, 0.9123, 0.08769, 0.9409, 0.1225, 0.9496, 0.1167, 0.9197, 0.08029, 0.8775, 0.05915, 0.9123, 0.08769, 0.9197, 0.08029, 0.8833, 0.05045, 0.8378, 0.03793, 0.8775, 0.05915, 0.8833, 0.05045, 0.8418, 0.02827, 0.7948, 0.02487, 0.8378, 0.03793, 0.8418, 0.02827, 0.7968, 0.01461, 0.75, 0.02046, 0.7948, 0.02487, 0.7968, 0.01461, 0.75, 0.01, 0.7052, 0.02487, 0.75, 0.02046, 0.75, 0.01, 0.7032, 0.01461, 0.6622, 0.03793, 0.7052, 0.02487, 0.7032, 0.01461, 0.6582, 0.02827, 0.6225, 0.05915, 0.6622, 0.03793, 0.6582, 0.02827, 0.6167, 0.05045, 0.5877, 0.08769, 0.6225, 0.05915, 0.6167, 0.05045, 0.5803, 0.08029, 0.5591, 0.1225, 0.5877, 0.08769, 0.5803, 0.08029, 0.5504, 0.1167, 0.5379, 0.1622, 0.5591, 0.1225, 0.5504, 0.1167, 0.5283, 0.1582, 0.5249, 0.2052, 0.5379, 0.1622, 0.5283, 0.1582, 0.5146, 0.2032, 0.5205, 0.25, 0.5249, 0.2052, 0.5146, 0.2032, 0.51, 0.25, 0.5249, 0.2948, 0.5205, 0.25, 0.51, 0.25, 0.5146, 0.2968, 0.5379, 0.3378, 0.5249, 0.2948, 0.5146, 0.2968, 0.5283, 0.3418, 0.5591, 0.3775, 0.5379, 0.3378, 0.5283, 0.3418, 0.5504, 0.3833, 0.5877, 0.4123, 0.5591, 0.3775, 0.5504, 0.3833, 0.5803, 0.4197, 0.6225, 0.4409, 0.5877, 0.4123, 0.5803, 0.4197, 0.6167, 0.4496, 0.6622, 0.4621, 0.6225, 0.4409, 0.6167, 0.4496, 0.6582, 0.4717, 0.7052, 0.4751, 0.6622, 0.4621, 0.6582, 0.4717, 0.7032, 0.4854, 0.75, 0.4795, 0.7052, 0.4751, 0.7032, 0.4854, 0.75, 0.49, 0.03125, 0.51, 0.03125, 0.9935, 0.0, 0.9935, 0.0, 0.51, 0.0625, 0.51, 0.0625, 0.9935, 0.03125, 0.9935, 0.03125, 0.51, 0.09375, 0.51, 0.09375, 0.9935, 0.0625, 0.9935, 0.0625, 0.51, 0.125, 0.51, 0.125, 0.9935, 0.09375, 0.9935, 0.09375, 0.51, 0.1562, 0.51, 0.1562, 0.9935, 0.125, 0.9935, 0.125, 0.51, 0.1875, 0.51, 0.1875, 0.9935, 0.1562, 0.9935, 0.1562, 0.51, 0.2188, 0.51, 0.2188, 0.9935, 0.1875, 0.9935, 0.1875, 0.51, 0.25, 0.51, 0.25, 0.9935, 0.2188, 0.9935, 0.2188, 0.51, 0.2812, 0.51, 0.2812, 0.9935, 0.25, 0.9935, 0.25, 0.51, 0.3125, 0.51, 0.3125, 0.9935, 0.2812, 0.9935, 0.2812, 0.51, 0.3438, 0.51, 0.3438, 0.9935, 0.3125, 0.9935, 0.3125, 0.51, 0.375, 0.51, 0.375, 0.9935, 0.3438, 0.9935, 0.3438, 0.51, 0.4062, 0.51, 0.4062, 0.9935, 0.375, 0.9935, 0.375, 0.51, 0.4375, 0.51, 0.4375, 0.9935, 0.4062, 0.9935, 0.4062, 0.51, 0.4688, 0.51, 0.4688, 0.9935, 0.4375, 0.9935, 0.4375, 0.51, 0.5, 0.51, 0.5, 0.9935, 0.4688, 0.9935, 0.4688, 0.51, 0.5312, 0.51, 0.5312, 0.9935, 0.5, 0.9935, 0.5, 0.51, 0.5625, 0.51, 0.5625, 0.9935, 0.5312, 0.9935, 0.5312, 0.51, 0.5938, 0.51, 0.5938, 0.9935, 0.5625, 0.9935, 0.5625, 0.51, 0.625, 0.51, 0.625, 0.9935, 0.5938, 0.9935, 0.5938, 0.51, 0.6562, 0.51, 0.6562, 0.9935, 0.625, 0.9935, 0.625, 0.51, 0.6875, 0.51, 0.6875, 0.9935, 0.6562, 0.9935, 0.6562, 0.51, 0.7188, 0.51, 0.7188, 0.9935, 0.6875, 0.9935, 0.6875, 0.51, 0.75, 0.51, 0.75, 0.9935, 0.7188, 0.9935, 0.7188, 0.51, 0.7812, 0.51, 0.7812, 0.9935, 0.75, 0.9935, 0.75, 0.51, 0.8125, 0.51, 0.8125, 0.9935, 0.7812, 0.9935, 0.7812, 0.51, 0.8438, 0.51, 0.8438, 0.9935, 0.8125, 0.9935, 0.8125, 0.51, 0.875, 0.51, 0.875, 0.9935, 0.8438, 0.9935, 0.8438, 0.51, 0.9062, 0.51, 0.9062, 0.9935, 0.875, 0.9935, 0.875, 0.51, 0.9375, 0.51, 0.9375, 0.9935, 0.9062, 0.9935, 0.9062, 0.51, 0.9688, 0.51, 0.9688, 0.9935, 0.9375, 0.9935, 0.9375, 0.51, 1.0, 0.51, 1.0, 0.9935, 0.9688, 0.9935, 0.9688, 0.51, 0.3728, 0.06627, 0.4062, 0.09375, 0.4062, 0.09375, 0.3728, 0.06627, 0.04585, 0.3346, 0.03328, 0.2931, 0.03328, 0.2931, 0.04585, 0.3346, 0.4062, 0.09375, 0.4337, 0.1272, 0.4337, 0.1272, 0.4062, 0.09375, 0.03328, 0.2931, 0.02903, 0.25, 0.02903, 0.25, 0.03328, 0.2931, 0.4337, 0.1272, 0.4541, 0.1654, 0.4541, 0.1654, 0.4337, 0.1272, 0.02903, 0.25, 0.03328, 0.2069, 0.03328, 0.2069, 0.02903, 0.25, 0.4541, 0.1654, 0.4667, 0.2069, 0.4667, 0.2069, 0.4541, 0.1654, 0.03328, 0.2069, 0.04585, 0.1654, 0.04585, 0.1654, 0.03328, 0.2069, 0.4667, 0.2069, 0.471, 0.25, 0.471, 0.25, 0.4667, 0.2069, 0.04585, 0.1654, 0.06627, 0.1272, 0.06627, 0.1272, 0.04585, 0.1654, 0.471, 0.25, 0.4667, 0.2931, 0.4667, 0.2931, 0.471, 0.25, 0.06627, 0.1272, 0.09375, 0.09375, 0.09375, 0.09375, 0.06627, 0.1272, 0.4667, 0.2931, 0.4541, 0.3346, 0.4541, 0.3346, 0.4667, 0.2931, 0.09375, 0.09375, 0.1272, 0.06627, 0.1272, 0.06627, 0.09375, 0.09375, 0.4541, 0.3346, 0.4337, 0.3728, 0.4337, 0.3728, 0.4541, 0.3346, 0.1272, 0.06627, 0.1654, 0.04585, 0.1654, 0.04585, 0.1272, 0.06627, 0.25, 0.471, 0.2069, 0.4667, 0.2069, 0.4667, 0.25, 0.471, 0.4337, 0.3728, 0.4062, 0.4062, 0.4062, 0.4062, 0.4337, 0.3728, 0.1654, 0.04585, 0.2069, 0.03328, 0.2069, 0.03328, 0.1654, 0.04585, 0.2069, 0.4667, 0.1654, 0.4541, 0.1654, 0.4541, 0.2069, 0.4667, 0.4062, 0.4062, 0.3728, 0.4337, 0.3728, 0.4337, 0.4062, 0.4062, 0.2069, 0.03328, 0.25, 0.02903, 0.25, 0.02903, 0.2069, 0.03328, 0.1654, 0.4541, 0.1272, 0.4337, 0.1272, 0.4337, 0.1654, 0.4541, 0.3728, 0.4337, 0.3346, 0.4541, 0.3346, 0.4541, 0.3728, 0.4337, 0.25, 0.02903, 0.2931, 0.03328, 0.2931, 0.03328, 0.25, 0.02903, 0.1272, 0.4337, 0.09375, 0.4062, 0.09375, 0.4062, 0.1272, 0.4337, 0.3346, 0.4541, 0.2931, 0.4667, 0.2931, 0.4667, 0.3346, 0.4541, 0.2931, 0.03328, 0.3346, 0.04585, 0.3346, 0.04585, 0.2931, 0.03328, 0.09375, 0.4062, 0.06627, 0.3728, 0.06627, 0.3728, 0.09375, 0.4062, 0.2931, 0.4667, 0.25, 0.471, 0.25, 0.471, 0.2931, 0.4667, 0.3346, 0.04585, 0.3728, 0.06627, 0.3728, 0.06627, 0.3346, 0.04585, 0.06627, 0.3728, 0.04585, 0.3346, 0.04585, 0.3346, 0.06627, 0.3728, 0.2063, 0.4698, 0.25, 0.4741, 0.25, 0.4862, 0.2039, 0.4817, 0.1642, 0.4571, 0.2063, 0.4698, 0.2039, 0.4817, 0.1596, 0.4682, 0.1255, 0.4364, 0.1642, 0.4571, 0.1596, 0.4682, 0.1188, 0.4464, 0.09151, 0.4085, 0.1255, 0.4364, 0.1188, 0.4464, 0.08299, 0.417, 0.06364, 0.3745, 0.09151, 0.4085, 0.08299, 0.417, 0.05361, 0.3812, 0.04292, 0.3358, 0.06364, 0.3745, 0.05361, 0.3812, 0.03179, 0.3404, 0.03017, 0.2937, 0.04292, 0.3358, 0.03179, 0.3404, 0.01835, 0.2961, 0.02586, 0.25, 0.03017, 0.2937, 0.01835, 0.2961, 0.01381, 0.25, 0.03017, 0.2063, 0.02586, 0.25, 0.01381, 0.25, 0.01835, 0.2039, 0.04292, 0.1642, 0.03017, 0.2063, 0.01835, 0.2039, 0.03179, 0.1596, 0.06364, 0.1255, 0.04292, 0.1642, 0.03179, 0.1596, 0.05361, 0.1188, 0.09151, 0.09151, 0.06364, 0.1255, 0.05361, 0.1188, 0.08299, 0.08299, 0.1255, 0.06364, 0.09151, 0.09151, 0.08299, 0.08299, 0.1188, 0.05361, 0.1642, 0.04292, 0.1255, 0.06364, 0.1188, 0.05361, 0.1596, 0.03179, 0.2063, 0.03017, 0.1642, 0.04292, 0.1596, 0.03179, 0.2039, 0.01835, 0.25, 0.02586, 0.2063, 0.03017, 0.2039, 0.01835, 0.25, 0.01381, 0.2937, 0.03017, 0.25, 0.02586, 0.25, 0.01381, 0.2961, 0.01835, 0.3358, 0.04292, 0.2937, 0.03017, 0.2961, 0.01835, 0.3404, 0.03179, 0.3745, 0.06364, 0.3358, 0.04292, 0.3404, 0.03179, 0.3812, 0.05361, 0.4085, 0.09151, 0.3745, 0.06364, 0.3812, 0.05361, 0.417, 0.08299, 0.4364, 0.1255, 0.4085, 0.09151, 0.417, 0.08299, 0.4464, 0.1188, 0.4571, 0.1642, 0.4364, 0.1255, 0.4464, 0.1188, 0.4682, 0.1596, 0.4698, 0.2063, 0.4571, 0.1642, 0.4682, 0.1596, 0.4817, 0.2039, 0.4741, 0.25, 0.4698, 0.2063, 0.4817, 0.2039, 0.4862, 0.25, 0.4698, 0.2937, 0.4741, 0.25, 0.4862, 0.25, 0.4817, 0.2961, 0.4571, 0.3358, 0.4698, 0.2937, 0.4817, 0.2961, 0.4682, 0.3404, 0.4364, 0.3745, 0.4571, 0.3358, 0.4682, 0.3404, 0.4464, 0.3812, 0.4085, 0.4085, 0.4364, 0.3745, 0.4464, 0.3812, 0.417, 0.417, 0.3745, 0.4364, 0.4085, 0.4085, 0.417, 0.417, 0.3812, 0.4464, 0.3358, 0.4571, 0.3745, 0.4364, 0.3812, 0.4464, 0.3404, 0.4682, 0.2937, 0.4698, 0.3358, 0.4571, 0.3404, 0.4682, 0.2961, 0.4817, 0.25, 0.4741, 0.2937, 0.4698, 0.2961, 0.4817, 0.25, 0.4862, 0.25, 0.471, 0.2931, 0.4667, 0.2937, 0.4698, 0.25, 0.4741, 0.2931, 0.4667, 0.3346, 0.4541, 0.3358, 0.4571, 0.2937, 0.4698, 0.3346, 0.4541, 0.3728, 0.4337, 0.3745, 0.4364, 0.3358, 0.4571, 0.3728, 0.4337, 0.4062, 0.4062, 0.4085, 0.4085, 0.3745, 0.4364, 0.4062, 0.4062, 0.4337, 0.3728, 0.4364, 0.3745, 0.4085, 0.4085, 0.4337, 0.3728, 0.4541, 0.3346, 0.4571, 0.3358, 0.4364, 0.3745, 0.4541, 0.3346, 0.4667, 0.2931, 0.4698, 0.2937, 0.4571, 0.3358, 0.4667, 0.2931, 0.471, 0.25, 0.4741, 0.25, 0.4698, 0.2937, 0.471, 0.25, 0.4667, 0.2069, 0.4698, 0.2063, 0.4741, 0.25, 0.4667, 0.2069, 0.4541, 0.1654, 0.4571, 0.1642, 0.4698, 0.2063, 0.4541, 0.1654, 0.4337, 0.1272, 0.4364, 0.1255, 0.4571, 0.1642, 0.4337, 0.1272, 0.4062, 0.09375, 0.4085, 0.09151, 0.4364, 0.1255, 0.4062, 0.09375, 0.3728, 0.06627, 0.3745, 0.06364, 0.4085, 0.09151, 0.3728, 0.06627, 0.3346, 0.04585, 0.3358, 0.04292, 0.3745, 0.06364, 0.3346, 0.04585, 0.2931, 0.03328, 0.2937, 0.03017, 0.3358, 0.04292, 0.2931, 0.03328, 0.25, 0.02903, 0.25, 0.02586, 0.2937, 0.03017, 0.25, 0.02903, 0.2069, 0.03328, 0.2063, 0.03017, 0.25, 0.02586, 0.2069, 0.03328, 0.1654, 0.04585, 0.1642, 0.04292, 0.2063, 0.03017, 0.1654, 0.04585, 0.1272, 0.06627, 0.1255, 0.06364, 0.1642, 0.04292, 0.1272, 0.06627, 0.09375, 0.09375, 0.09151, 0.09151, 0.1255, 0.06364, 0.09375, 0.09375, 0.06627, 0.1272, 0.06364, 0.1255, 0.09151, 0.09151, 0.06627, 0.1272, 0.04585, 0.1654, 0.04292, 0.1642, 0.06364, 0.1255, 0.04585, 0.1654, 0.03328, 0.2069, 0.03017, 0.2063, 0.04292, 0.1642, 0.03328, 0.2069, 0.02903, 0.25, 0.02586, 0.25, 0.03017, 0.2063, 0.02903, 0.25, 0.03328, 0.2931, 0.03017, 0.2937, 0.02586, 0.25, 0.03328, 0.2931, 0.04585, 0.3346, 0.04292, 0.3358, 0.03017, 0.2937, 0.04585, 0.3346, 0.06627, 0.3728, 0.06364, 0.3745, 0.04292, 0.3358, 0.06627, 0.3728, 0.09375, 0.4062, 0.09151, 0.4085, 0.06364, 0.3745, 0.09375, 0.4062, 0.1272, 0.4337, 0.1255, 0.4364, 0.09151, 0.4085, 0.1272, 0.4337, 0.1654, 0.4541, 0.1642, 0.4571, 0.1255, 0.4364, 0.1654, 0.4541, 0.2069, 0.4667, 0.2063, 0.4698, 0.1642, 0.4571, 0.2069, 0.4667, 0.25, 0.471, 0.25, 0.4741, 0.2063, 0.4698, 0.25, 0.4644, 0.2918, 0.4602, 0.2931, 0.4667, 0.25, 0.471, 0.2918, 0.4602, 0.332, 0.448, 0.3346, 0.4541, 0.2931, 0.4667, 0.332, 0.448, 0.3691, 0.4282, 0.3728, 0.4337, 0.3346, 0.4541, 0.3691, 0.4282, 0.4016, 0.4016, 0.4062, 0.4062, 0.3728, 0.4337, 0.4016, 0.4016, 0.4282, 0.3691, 0.4337, 0.3728, 0.4062, 0.4062, 0.4282, 0.3691, 0.448, 0.332, 0.4541, 0.3346, 0.4337, 0.3728, 0.448, 0.332, 0.4602, 0.2918, 0.4667, 0.2931, 0.4541, 0.3346, 0.4602, 0.2918, 0.4644, 0.25, 0.471, 0.25, 0.4667, 0.2931, 0.4644, 0.25, 0.4602, 0.2082, 0.4667, 0.2069, 0.471, 0.25, 0.4602, 0.2082, 0.448, 0.168, 0.4541, 0.1654, 0.4667, 0.2069, 0.448, 0.168, 0.4282, 0.1309, 0.4337, 0.1272, 0.4541, 0.1654, 0.4282, 0.1309, 0.4016, 0.09842, 0.4062, 0.09375, 0.4337, 0.1272, 0.4016, 0.09842, 0.3691, 0.07177, 0.3728, 0.06627, 0.4062, 0.09375, 0.3691, 0.07177, 0.332, 0.05196, 0.3346, 0.04585, 0.3728, 0.06627, 0.332, 0.05196, 0.2918, 0.03976, 0.2931, 0.03328, 0.3346, 0.04585, 0.2918, 0.03976, 0.25, 0.03564, 0.25, 0.02903, 0.2931, 0.03328, 0.25, 0.03564, 0.2082, 0.03976, 0.2069, 0.03328, 0.25, 0.02903, 0.2082, 0.03976, 0.168, 0.05196, 0.1654, 0.04585, 0.2069, 0.03328, 0.168, 0.05196, 0.1309, 0.07177, 0.1272, 0.06627, 0.1654, 0.04585, 0.1309, 0.07177, 0.09842, 0.09842, 0.09375, 0.09375, 0.1272, 0.06627, 0.09842, 0.09842, 0.07177, 0.1309, 0.06627, 0.1272, 0.09375, 0.09375, 0.07177, 0.1309, 0.05196, 0.168, 0.04585, 0.1654, 0.06627, 0.1272, 0.05196, 0.168, 0.03976, 0.2082, 0.03328, 0.2069, 0.04585, 0.1654, 0.03976, 0.2082, 0.03564, 0.25, 0.02903, 0.25, 0.03328, 0.2069, 0.03564, 0.25, 0.03976, 0.2918, 0.03328, 0.2931, 0.02903, 0.25, 0.03976, 0.2918, 0.05196, 0.332, 0.04585, 0.3346, 0.03328, 0.2931, 0.05196, 0.332, 0.07177, 0.3691, 0.06627, 0.3728, 0.04585, 0.3346, 0.07177, 0.3691, 0.09842, 0.4016, 0.09375, 0.4062, 0.06627, 0.3728, 0.09842, 0.4016, 0.1309, 0.4282, 0.1272, 0.4337, 0.09375, 0.4062, 0.1309, 0.4282, 0.168, 0.448, 0.1654, 0.4541, 0.1272, 0.4337, 0.168, 0.448, 0.2082, 0.4602, 0.2069, 0.4667, 0.1654, 0.4541, 0.2082, 0.4602, 0.25, 0.4644, 0.25, 0.471, 0.2069, 0.4667, 0.3728, 0.06627, 0.4062, 0.09375, 0.4062, 0.09375, 0.3728, 0.06627, 0.04585, 0.3346, 0.03328, 0.2931, 0.03328, 0.2931, 0.04585, 0.3346, 0.4062, 0.09375, 0.4337, 0.1272, 0.4337, 0.1272, 0.4062, 0.09375, 0.03328, 0.2931, 0.02903, 0.25, 0.02903, 0.25, 0.03328, 0.2931, 0.4337, 0.1272, 0.4541, 0.1654, 0.4541, 0.1654, 0.4337, 0.1272, 0.02903, 0.25, 0.03328, 0.2069, 0.03328, 0.2069, 0.02903, 0.25, 0.4541, 0.1654, 0.4667, 0.2069, 0.4667, 0.2069, 0.4541, 0.1654, 0.03328, 0.2069, 0.04585, 0.1654, 0.04585, 0.1654, 0.03328, 0.2069, 0.4667, 0.2069, 0.471, 0.25, 0.471, 0.25, 0.4667, 0.2069, 0.04585, 0.1654, 0.06627, 0.1272, 0.06627, 0.1272, 0.04585, 0.1654, 0.471, 0.25, 0.4667, 0.2931, 0.4667, 0.2931, 0.471, 0.25, 0.06627, 0.1272, 0.09375, 0.09375, 0.09375, 0.09375, 0.06627, 0.1272, 0.4667, 0.2931, 0.4541, 0.3346, 0.4541, 0.3346, 0.4667, 0.2931, 0.09375, 0.09375, 0.1272, 0.06627, 0.1272, 0.06627, 0.09375, 0.09375, 0.4541, 0.3346, 0.4337, 0.3728, 0.4337, 0.3728, 0.4541, 0.3346, 0.1272, 0.06627, 0.1654, 0.04585, 0.1654, 0.04585, 0.1272, 0.06627, 0.25, 0.471, 0.2069, 0.4667, 0.2069, 0.4667, 0.25, 0.471, 0.4337, 0.3728, 0.4062, 0.4062, 0.4062, 0.4062, 0.4337, 0.3728, 0.1654, 0.04585, 0.2069, 0.03328, 0.2069, 0.03328, 0.1654, 0.04585, 0.2069, 0.4667, 0.1654, 0.4541, 0.1654, 0.4541, 0.2069, 0.4667, 0.4062, 0.4062, 0.3728, 0.4337, 0.3728, 0.4337, 0.4062, 0.4062, 0.2069, 0.03328, 0.25, 0.02903, 0.25, 0.02903, 0.2069, 0.03328, 0.1654, 0.4541, 0.1272, 0.4337, 0.1272, 0.4337, 0.1654, 0.4541, 0.3728, 0.4337, 0.3346, 0.4541, 0.3346, 0.4541, 0.3728, 0.4337, 0.25, 0.02903, 0.2931, 0.03328, 0.2931, 0.03328, 0.25, 0.02903, 0.1272, 0.4337, 0.09375, 0.4062, 0.09375, 0.4062, 0.1272, 0.4337, 0.3346, 0.4541, 0.2931, 0.4667, 0.2931, 0.4667, 0.3346, 0.4541, 0.2931, 0.03328, 0.3346, 0.04585, 0.3346, 0.04585, 0.2931, 0.03328, 0.09375, 0.4062, 0.06627, 0.3728, 0.06627, 0.3728, 0.09375, 0.4062, 0.2931, 0.4667, 0.25, 0.471, 0.25, 0.471, 0.2931, 0.4667, 0.3346, 0.04585, 0.3728, 0.06627, 0.3728, 0.06627, 0.3346, 0.04585, 0.06627, 0.3728, 0.04585, 0.3346, 0.04585, 0.3346, 0.06627, 0.3728])
me_cylinder.update()
me_cone = bpy.data.meshes.new('Cone')
me_cone.from_pydata([(0.0, 1.0, -1.0), (0.1951, 0.9808, -1.0), (0.3827, 0.9239, -1.0), (0.5556, 0.8315, -1.0), (0.7071, 0.7071, -1.0), (0.8315, 0.5556, -1.0), (0.9239, 0.3827, -1.0), (0.9808, 0.1951, -1.0), (1.0, -1.907e-06, -1.0), (0.9808, -0.1951, -1.0), (0.9239, -0.3827, -1.0), (0.8315, -0.5556, -1.0), (0.7071, -0.7071, -1.0), (0.5556, -0.8315, -1.0), (0.3827, -0.9239, -1.0), (0.1951, -0.9808, -1.0), (0.0, -1.0, -1.0), (-0.1951, -0.9808, -1.0), (-0.3827, -0.9239, -1.0), (-0.5556, -0.8315, -1.0), (-0.7071, -0.7071, -1.0), (-0.8315, -0.5556, -1.0), (-0.9239, -0.3827, -1.0), (-0.9808, -0.1951, -1.0), (-1.0, -1.907e-06, -1.0), (-0.9808, 0.1951, -1.0), (-0.9239, 0.3827, -1.0), (-0.8315, 0.5556, -1.0), (-0.7071, 0.7071, -1.0), (-0.5556, 0.8315, -1.0), (-0.3827, 0.9239, -1.0), (-0.1951, 0.9808, -1.0), (0.0, -1.907e-06, 2.342), (0.0, -1.022, -23.64), (0.0, -1.022, -0.9931), (-0.1964, -1.002, -23.64), (-0.1964, -1.002, -0.9931), (-0.3852, -0.9451, -23.64), (-0.3852, -0.9451, -0.9931), (-0.5593, -0.8521, -23.64), (-0.5593, -0.8521, -0.9931), (-0.7118, -0.7269, -23.64), (-0.7118, -0.7269, -0.9931), (-0.837, -0.5744, -23.64), (-0.837, -0.5744, -0.9931), (-0.93, -0.4003, -23.64), (-0.93, -0.4003, -0.9931), (-0.9873, -0.2115, -23.64), (-0.9873, -0.2115, -0.9931), (-1.007, -0.01509, -23.64), (-1.007, -0.01509, -0.9931), (-0.9873, 0.1813, -23.64), (-0.9873, 0.1813, -0.9931), (-0.93, 0.3701, -23.64), (-0.93, 0.3701, -0.9931), (-0.837, 0.5442, -23.64), (-0.837, 0.5442, -0.9931), (-0.7118, 0.6967, -23.64), (-0.7118, 0.6967, -0.9931), (-0.5593, 0.8219, -23.64), (-0.5593, 0.8219, -0.9931), (-0.3852, 0.915, -23.64), (-0.3852, 0.915, -0.9931), (-0.1964, 0.9722, -23.64), (-0.1964, 0.9722, -0.9931), (0.0, 0.9916, -23.64), (0.0, 0.9916, -0.9931), (0.1964, 0.9722, -23.64), (0.1964, 0.9722, -0.9931), (0.3852, 0.915, -23.64), (0.3852, 0.915, -0.9931), (0.5593, 0.8219, -23.64), (0.5593, 0.8219, -0.9931), (0.7118, 0.6967, -23.64), (0.7118, 0.6967, -0.9931), (0.837, 0.5442, -23.64), (0.837, 0.5442, -0.9931), (0.93, 0.3701, -23.64), (0.93, 0.3701, -0.9931), (0.9873, 0.1813, -23.64), (0.9873, 0.1813, -0.9931), (1.007, -0.01509, -23.64), (1.007, -0.01509, -0.9931), (0.9873, -0.2115, -23.64), (0.9873, -0.2115, -0.9931), (0.93, -0.4003, -23.64), (0.93, -0.4003, -0.9931), (0.837, -0.5744, -23.64), (0.837, -0.5744, -0.9931), (0.7118, -0.7269, -23.64), (0.7118, -0.7269, -0.9931), (0.5593, -0.8521, -23.64), (0.5593, -0.8521, -0.9931), (0.3852, -0.9451, -23.64), (0.3852, -0.9451, -0.9931), (0.1964, -1.002, -23.64), (0.1964, -1.002, -0.9931)], [], [(0, 32, 1), (1, 32, 2), (2, 32, 3), (3, 32, 4), (4, 32, 5), (5, 32, 6), (6, 32, 7), (7, 32, 8), (8, 32, 9), (9, 32, 10), (10, 32, 11), (11, 32, 12), (12, 32, 13), (13, 32, 14), (14, 32, 15), (15, 32, 16), (16, 32, 17), (17, 32, 18), (18, 32, 19), (19, 32, 20), (20, 32, 21), (21, 32, 22), (22, 32, 23), (23, 32, 24), (24, 32, 25), (25, 32, 26), (26, 32, 27), (27, 32, 28), (28, 32, 29), (29, 32, 30), (0, 1, 2, 3, 4, 5, 6, 7, 8, 9, 10, 11, 12, 13, 14, 15, 16, 17, 18, 19, 20, 21, 22, 23, 24, 25, 26, 27, 28, 29, 30, 31), (30, 32, 31), (31, 32, 0), (33, 34, 36, 35), (35, 36, 38, 37), (37, 38, 40, 39), (39, 40, 42, 41), (41, 42, 44, 43), (43, 44, 46, 45), (45, 46, 48, 47), (47, 48, 50, 49), (49, 50, 52, 51), (51, 52, 54, 53), (53, 54, 56, 55), (55, 56, 58, 57), (57, 58, 60, 59), (59, 60, 62, 61), (61, 62, 64, 63), (63, 64, 66, 65), (65, 66, 68, 67), (67, 68, 70, 69), (69, 70, 72, 71), (71, 72, 74, 73), (73, 74, 76, 75), (75, 76, 78, 77), (77, 78, 80, 79), (79, 80, 82, 81), (81, 82, 84, 83), (83, 84, 86, 85), (85, 86, 88, 87), (87, 88, 90, 89), (89, 90, 92, 91), (91, 92, 94, 93), (36, 34, 96, 94, 92, 90, 88, 86, 84, 82, 80, 78, 76, 74, 72, 70, 68, 66, 64, 62, 60, 58, 56, 54, 52, 50, 48, 46, 44, 42, 40, 38), (93, 94, 96, 95), (95, 96, 34, 33), (33, 35, 37, 39, 41, 43, 45, 47, 49, 51, 53, 55, 57, 59, 61, 63, 65, 67, 69, 71, 73, 75, 77, 79, 81, 83, 85, 87, 89, 91, 93, 95)])
_uv = me_cone.uv_layers.new(name='UVMap')
_uv.uv.foreach_set('vector', [0.25, 0.49, 0.25, 0.25, 0.2968, 0.4854, 0.2968, 0.4854, 0.25, 0.25, 0.3418, 0.4717, 0.3418, 0.4717, 0.25, 0.25, 0.3833, 0.4496, 0.3833, 0.4496, 0.25, 0.25, 0.4197, 0.4197, 0.4197, 0.4197, 0.25, 0.25, 0.4496, 0.3833, 0.4496, 0.3833, 0.25, 0.25, 0.4717, 0.3418, 0.4717, 0.3418, 0.25, 0.25, 0.4854, 0.2968, 0.4854, 0.2968, 0.25, 0.25, 0.49, 0.25, 0.49, 0.25, 0.25, 0.25, 0.4854, 0.2032, 0.4854, 0.2032, 0.25, 0.25, 0.4717, 0.1582, 0.4717, 0.1582, 0.25, 0.25, 0.4496, 0.1167, 0.4496, 0.1167, 0.25, 0.25, 0.4197, 0.08029, 0.4197, 0.08029, 0.25, 0.25, 0.3833, 0.05045, 0.3833, 0.05045, 0.25, 0.25, 0.3418, 0.02827, 0.3418, 0.02827, 0.25, 0.25, 0.2968, 0.01461, 0.2968, 0.01461, 0.25, 0.25, 0.25, 0.01, 0.25, 0.01, 0.25, 0.25, 0.2032, 0.01461, 0.2032, 0.01461, 0.25, 0.25, 0.1582, 0.02827, 0.1582, 0.02827, 0.25, 0.25, 0.1167, 0.05045, 0.1167, 0.05045, 0.25, 0.25, 0.08029, 0.08029, 0.08029, 0.08029, 0.25, 0.25, 0.05045, 0.1167, 0.05045, 0.1167, 0.25, 0.25, 0.02827, 0.1582, 0.02827, 0.1582, 0.25, 0.25, 0.01461, 0.2032, 0.01461, 0.2032, 0.25, 0.25, 0.01, 0.25, 0.01, 0.25, 0.25, 0.25, 0.01461, 0.2968, 0.01461, 0.2968, 0.25, 0.25, 0.02827, 0.3418, 0.02827, 0.3418, 0.25, 0.25, 0.05045, 0.3833, 0.05045, 0.3833, 0.25, 0.25, 0.08029, 0.4197, 0.08029, 0.4197, 0.25, 0.25, 0.1167, 0.4496, 0.1167, 0.4496, 0.25, 0.25, 0.1582, 0.4717, 0.75, 0.49, 0.7968, 0.4854, 0.8418, 0.4717, 0.8833, 0.4496, 0.9197, 0.4197, 0.9496, 0.3833, 0.9717, 0.3418, 0.9854, 0.2968, 0.99, 0.25, 0.9854, 0.2032, 0.9717, 0.1582, 0.9496, 0.1167, 0.9197, 0.08029, 0.8833, 0.05045, 0.8418, 0.02827, 0.7968, 0.01461, 0.75, 0.01, 0.7032, 0.01461, 0.6582, 0.02827, 0.6167, 0.05045, 0.5803, 0.08029, 0.5504, 0.1167, 0.5283, 0.1582, 0.5146, 0.2032, 0.51, 0.25, 0.5146, 0.2968, 0.5283, 0.3418, 0.5504, 0.3833, 0.5803, 0.4197, 0.6167, 0.4496, 0.6582, 0.4717, 0.7032, 0.4854, 0.1582, 0.4717, 0.25, 0.25, 0.2032, 0.4854, 0.2032, 0.4854, 0.25, 0.25, 0.25, 0.49, 1.0, 0.5, 1.0, 1.0, 0.9688, 1.0, 0.9688, 0.5, 0.9688, 0.5, 0.9688, 1.0, 0.9375, 1.0, 0.9375, 0.5, 0.9375, 0.5, 0.9375, 1.0, 0.9062, 1.0, 0.9062, 0.5, 0.9062, 0.5, 0.9062, 1.0, 0.875, 1.0, 0.875, 0.5, 0.875, 0.5, 0.875, 1.0, 0.8438, 1.0, 0.8438, 0.5, 0.8438, 0.5, 0.8438, 1.0, 0.8125, 1.0, 0.8125, 0.5, 0.8125, 0.5, 0.8125, 1.0, 0.7812, 1.0, 0.7812, 0.5, 0.7812, 0.5, 0.7812, 1.0, 0.75, 1.0, 0.75, 0.5, 0.75, 0.5, 0.75, 1.0, 0.7188, 1.0, 0.7188, 0.5, 0.7188, 0.5, 0.7188, 1.0, 0.6875, 1.0, 0.6875, 0.5, 0.6875, 0.5, 0.6875, 1.0, 0.6562, 1.0, 0.6562, 0.5, 0.6562, 0.5, 0.6562, 1.0, 0.625, 1.0, 0.625, 0.5, 0.625, 0.5, 0.625, 1.0, 0.5938, 1.0, 0.5938, 0.5, 0.5938, 0.5, 0.5938, 1.0, 0.5625, 1.0, 0.5625, 0.5, 0.5625, 0.5, 0.5625, 1.0, 0.5312, 1.0, 0.5312, 0.5, 0.5312, 0.5, 0.5312, 1.0, 0.5, 1.0, 0.5, 0.5, 0.5, 0.5, 0.5, 1.0, 0.4688, 1.0, 0.4688, 0.5, 0.4688, 0.5, 0.4688, 1.0, 0.4375, 1.0, 0.4375, 0.5, 0.4375, 0.5, 0.4375, 1.0, 0.4062, 1.0, 0.4062, 0.5, 0.4062, 0.5, 0.4062, 1.0, 0.375, 1.0, 0.375, 0.5, 0.375, 0.5, 0.375, 1.0, 0.3438, 1.0, 0.3438, 0.5, 0.3438, 0.5, 0.3438, 1.0, 0.3125, 1.0, 0.3125, 0.5, 0.3125, 0.5, 0.3125, 1.0, 0.2812, 1.0, 0.2812, 0.5, 0.2812, 0.5, 0.2812, 1.0, 0.25, 1.0, 0.25, 0.5, 0.25, 0.5, 0.25, 1.0, 0.2188, 1.0, 0.2188, 0.5, 0.2188, 0.5, 0.2188, 1.0, 0.1875, 1.0, 0.1875, 0.5, 0.1875, 0.5, 0.1875, 1.0, 0.1562, 1.0, 0.1562, 0.5, 0.1562, 0.5, 0.1562, 1.0, 0.125, 1.0, 0.125, 0.5, 0.125, 0.5, 0.125, 1.0, 0.09375, 1.0, 0.09375, 0.5, 0.09375, 0.5, 0.09375, 1.0, 0.0625, 1.0, 0.0625, 0.5, 0.2968, 0.4854, 0.25, 0.49, 0.2032, 0.4854, 0.1582, 0.4717, 0.1167, 0.4496, 0.08029, 0.4197, 0.05045, 0.3833, 0.02827, 0.3418, 0.01461, 0.2968, 0.01, 0.25, 0.01461, 0.2032, 0.02827, 0.1582, 0.05045, 0.1167, 0.08029, 0.08029, 0.1167, 0.05045, 0.1582, 0.02827, 0.2032, 0.01461, 0.25, 0.01, 0.2968, 0.01461, 0.3418, 0.02827, 0.3833, 0.05045, 0.4197, 0.08029, 0.4496, 0.1167, 0.4717, 0.1582, 0.4854, 0.2032, 0.49, 0.25, 0.4854, 0.2968, 0.4717, 0.3418, 0.4496, 0.3833, 0.4197, 0.4197, 0.3833, 0.4496, 0.3418, 0.4717, 0.0625, 0.5, 0.0625, 1.0, 0.03125, 1.0, 0.03125, 0.5, 0.03125, 0.5, 0.03125, 1.0, 0.0, 1.0, 0.0, 0.5, 0.75, 0.49, 0.7968, 0.4854, 0.8418, 0.4717, 0.8833, 0.4496, 0.9197, 0.4197, 0.9496, 0.3833, 0.9717, 0.3418, 0.9854, 0.2968, 0.99, 0.25, 0.9854, 0.2032, 0.9717, 0.1582, 0.9496, 0.1167, 0.9197, 0.08029, 0.8833, 0.05045, 0.8418, 0.02827, 0.7968, 0.01461, 0.75, 0.01, 0.7032, 0.01461, 0.6582, 0.02827, 0.6167, 0.05045, 0.5803, 0.08029, 0.5504, 0.1167, 0.5283, 0.1582, 0.5146, 0.2032, 0.51, 0.25, 0.5146, 0.2968, 0.5283, 0.3418, 0.5504, 0.3833, 0.5803, 0.4197, 0.6167, 0.4496, 0.6582, 0.4717, 0.7032, 0.4854])
me_cone.update()
me_cone_001 = bpy.data.meshes.new('Cone.001')
me_cone_001.from_pydata([(0.0, 1.0, -1.0), (0.1951, 0.9808, -1.0), (0.3827, 0.9239, -1.0), (0.5556, 0.8315, -1.0), (0.7071, 0.7071, -1.0), (0.8315, 0.5556, -1.0), (0.9239, 0.3827, -1.0), (0.9808, 0.1951, -1.0), (1.0, -1.907e-06, -1.0), (0.9808, -0.1951, -1.0), (0.9239, -0.3827, -1.0), (0.8315, -0.5556, -1.0), (0.7071, -0.7071, -1.0), (0.5556, -0.8315, -1.0), (0.3827, -0.9239, -1.0), (0.1951, -0.9808, -1.0), (0.0, -1.0, -1.0), (-0.1951, -0.9808, -1.0), (-0.3827, -0.9239, -1.0), (-0.5556, -0.8315, -1.0), (-0.7071, -0.7071, -1.0), (-0.8315, -0.5556, -1.0), (-0.9239, -0.3827, -1.0), (-0.9808, -0.1951, -1.0), (-1.0, -1.907e-06, -1.0), (-0.9808, 0.1951, -1.0), (-0.9239, 0.3827, -1.0), (-0.8315, 0.5556, -1.0), (-0.7071, 0.7071, -1.0), (-0.5556, 0.8315, -1.0), (-0.3827, 0.9239, -1.0), (-0.1951, 0.9808, -1.0), (0.0, -1.907e-06, 2.342), (0.0, -1.022, -23.64), (0.0, -1.022, -0.9931), (-0.1964, -1.002, -23.64), (-0.1964, -1.002, -0.9931), (-0.3852, -0.9451, -23.64), (-0.3852, -0.9451, -0.9931), (-0.5593, -0.8521, -23.64), (-0.5593, -0.8521, -0.9931), (-0.7118, -0.7269, -23.64), (-0.7118, -0.7269, -0.9931), (-0.837, -0.5744, -23.64), (-0.837, -0.5744, -0.9931), (-0.93, -0.4003, -23.64), (-0.93, -0.4003, -0.9931), (-0.9873, -0.2115, -23.64), (-0.9873, -0.2115, -0.9931), (-1.007, -0.01509, -23.64), (-1.007, -0.01509, -0.9931), (-0.9873, 0.1813, -23.64), (-0.9873, 0.1813, -0.9931), (-0.93, 0.3701, -23.64), (-0.93, 0.3701, -0.9931), (-0.837, 0.5442, -23.64), (-0.837, 0.5442, -0.9931), (-0.7118, 0.6967, -23.64), (-0.7118, 0.6967, -0.9931), (-0.5593, 0.8219, -23.64), (-0.5593, 0.8219, -0.9931), (-0.3852, 0.915, -23.64), (-0.3852, 0.915, -0.9931), (-0.1964, 0.9722, -23.64), (-0.1964, 0.9722, -0.9931), (0.0, 0.9916, -23.64), (0.0, 0.9916, -0.9931), (0.1964, 0.9722, -23.64), (0.1964, 0.9722, -0.9931), (0.3852, 0.915, -23.64), (0.3852, 0.915, -0.9931), (0.5593, 0.8219, -23.64), (0.5593, 0.8219, -0.9931), (0.7118, 0.6967, -23.64), (0.7118, 0.6967, -0.9931), (0.837, 0.5442, -23.64), (0.837, 0.5442, -0.9931), (0.93, 0.3701, -23.64), (0.93, 0.3701, -0.9931), (0.9873, 0.1813, -23.64), (0.9873, 0.1813, -0.9931), (1.007, -0.01509, -23.64), (1.007, -0.01509, -0.9931), (0.9873, -0.2115, -23.64), (0.9873, -0.2115, -0.9931), (0.93, -0.4003, -23.64), (0.93, -0.4003, -0.9931), (0.837, -0.5744, -23.64), (0.837, -0.5744, -0.9931), (0.7118, -0.7269, -23.64), (0.7118, -0.7269, -0.9931), (0.5593, -0.8521, -23.64), (0.5593, -0.8521, -0.9931), (0.3852, -0.9451, -23.64), (0.3852, -0.9451, -0.9931), (0.1964, -1.002, -23.64), (0.1964, -1.002, -0.9931)], [], [(0, 32, 1), (1, 32, 2), (2, 32, 3), (3, 32, 4), (4, 32, 5), (5, 32, 6), (6, 32, 7), (7, 32, 8), (8, 32, 9), (9, 32, 10), (10, 32, 11), (11, 32, 12), (12, 32, 13), (13, 32, 14), (14, 32, 15), (15, 32, 16), (16, 32, 17), (17, 32, 18), (18, 32, 19), (19, 32, 20), (20, 32, 21), (21, 32, 22), (22, 32, 23), (23, 32, 24), (24, 32, 25), (25, 32, 26), (26, 32, 27), (27, 32, 28), (28, 32, 29), (29, 32, 30), (0, 1, 2, 3, 4, 5, 6, 7, 8, 9, 10, 11, 12, 13, 14, 15, 16, 17, 18, 19, 20, 21, 22, 23, 24, 25, 26, 27, 28, 29, 30, 31), (30, 32, 31), (31, 32, 0), (33, 34, 36, 35), (35, 36, 38, 37), (37, 38, 40, 39), (39, 40, 42, 41), (41, 42, 44, 43), (43, 44, 46, 45), (45, 46, 48, 47), (47, 48, 50, 49), (49, 50, 52, 51), (51, 52, 54, 53), (53, 54, 56, 55), (55, 56, 58, 57), (57, 58, 60, 59), (59, 60, 62, 61), (61, 62, 64, 63), (63, 64, 66, 65), (65, 66, 68, 67), (67, 68, 70, 69), (69, 70, 72, 71), (71, 72, 74, 73), (73, 74, 76, 75), (75, 76, 78, 77), (77, 78, 80, 79), (79, 80, 82, 81), (81, 82, 84, 83), (83, 84, 86, 85), (85, 86, 88, 87), (87, 88, 90, 89), (89, 90, 92, 91), (91, 92, 94, 93), (36, 34, 96, 94, 92, 90, 88, 86, 84, 82, 80, 78, 76, 74, 72, 70, 68, 66, 64, 62, 60, 58, 56, 54, 52, 50, 48, 46, 44, 42, 40, 38), (93, 94, 96, 95), (95, 96, 34, 33), (33, 35, 37, 39, 41, 43, 45, 47, 49, 51, 53, 55, 57, 59, 61, 63, 65, 67, 69, 71, 73, 75, 77, 79, 81, 83, 85, 87, 89, 91, 93, 95)])
_uv = me_cone_001.uv_layers.new(name='UVMap')
_uv.uv.foreach_set('vector', [0.25, 0.49, 0.25, 0.25, 0.2968, 0.4854, 0.2968, 0.4854, 0.25, 0.25, 0.3418, 0.4717, 0.3418, 0.4717, 0.25, 0.25, 0.3833, 0.4496, 0.3833, 0.4496, 0.25, 0.25, 0.4197, 0.4197, 0.4197, 0.4197, 0.25, 0.25, 0.4496, 0.3833, 0.4496, 0.3833, 0.25, 0.25, 0.4717, 0.3418, 0.4717, 0.3418, 0.25, 0.25, 0.4854, 0.2968, 0.4854, 0.2968, 0.25, 0.25, 0.49, 0.25, 0.49, 0.25, 0.25, 0.25, 0.4854, 0.2032, 0.4854, 0.2032, 0.25, 0.25, 0.4717, 0.1582, 0.4717, 0.1582, 0.25, 0.25, 0.4496, 0.1167, 0.4496, 0.1167, 0.25, 0.25, 0.4197, 0.08029, 0.4197, 0.08029, 0.25, 0.25, 0.3833, 0.05045, 0.3833, 0.05045, 0.25, 0.25, 0.3418, 0.02827, 0.3418, 0.02827, 0.25, 0.25, 0.2968, 0.01461, 0.2968, 0.01461, 0.25, 0.25, 0.25, 0.01, 0.25, 0.01, 0.25, 0.25, 0.2032, 0.01461, 0.2032, 0.01461, 0.25, 0.25, 0.1582, 0.02827, 0.1582, 0.02827, 0.25, 0.25, 0.1167, 0.05045, 0.1167, 0.05045, 0.25, 0.25, 0.08029, 0.08029, 0.08029, 0.08029, 0.25, 0.25, 0.05045, 0.1167, 0.05045, 0.1167, 0.25, 0.25, 0.02827, 0.1582, 0.02827, 0.1582, 0.25, 0.25, 0.01461, 0.2032, 0.01461, 0.2032, 0.25, 0.25, 0.01, 0.25, 0.01, 0.25, 0.25, 0.25, 0.01461, 0.2968, 0.01461, 0.2968, 0.25, 0.25, 0.02827, 0.3418, 0.02827, 0.3418, 0.25, 0.25, 0.05045, 0.3833, 0.05045, 0.3833, 0.25, 0.25, 0.08029, 0.4197, 0.08029, 0.4197, 0.25, 0.25, 0.1167, 0.4496, 0.1167, 0.4496, 0.25, 0.25, 0.1582, 0.4717, 0.75, 0.49, 0.7968, 0.4854, 0.8418, 0.4717, 0.8833, 0.4496, 0.9197, 0.4197, 0.9496, 0.3833, 0.9717, 0.3418, 0.9854, 0.2968, 0.99, 0.25, 0.9854, 0.2032, 0.9717, 0.1582, 0.9496, 0.1167, 0.9197, 0.08029, 0.8833, 0.05045, 0.8418, 0.02827, 0.7968, 0.01461, 0.75, 0.01, 0.7032, 0.01461, 0.6582, 0.02827, 0.6167, 0.05045, 0.5803, 0.08029, 0.5504, 0.1167, 0.5283, 0.1582, 0.5146, 0.2032, 0.51, 0.25, 0.5146, 0.2968, 0.5283, 0.3418, 0.5504, 0.3833, 0.5803, 0.4197, 0.6167, 0.4496, 0.6582, 0.4717, 0.7032, 0.4854, 0.1582, 0.4717, 0.25, 0.25, 0.2032, 0.4854, 0.2032, 0.4854, 0.25, 0.25, 0.25, 0.49, 1.0, 0.5, 1.0, 1.0, 0.9688, 1.0, 0.9688, 0.5, 0.9688, 0.5, 0.9688, 1.0, 0.9375, 1.0, 0.9375, 0.5, 0.9375, 0.5, 0.9375, 1.0, 0.9062, 1.0, 0.9062, 0.5, 0.9062, 0.5, 0.9062, 1.0, 0.875, 1.0, 0.875, 0.5, 0.875, 0.5, 0.875, 1.0, 0.8438, 1.0, 0.8438, 0.5, 0.8438, 0.5, 0.8438, 1.0, 0.8125, 1.0, 0.8125, 0.5, 0.8125, 0.5, 0.8125, 1.0, 0.7812, 1.0, 0.7812, 0.5, 0.7812, 0.5, 0.7812, 1.0, 0.75, 1.0, 0.75, 0.5, 0.75, 0.5, 0.75, 1.0, 0.7188, 1.0, 0.7188, 0.5, 0.7188, 0.5, 0.7188, 1.0, 0.6875, 1.0, 0.6875, 0.5, 0.6875, 0.5, 0.6875, 1.0, 0.6562, 1.0, 0.6562, 0.5, 0.6562, 0.5, 0.6562, 1.0, 0.625, 1.0, 0.625, 0.5, 0.625, 0.5, 0.625, 1.0, 0.5938, 1.0, 0.5938, 0.5, 0.5938, 0.5, 0.5938, 1.0, 0.5625, 1.0, 0.5625, 0.5, 0.5625, 0.5, 0.5625, 1.0, 0.5312, 1.0, 0.5312, 0.5, 0.5312, 0.5, 0.5312, 1.0, 0.5, 1.0, 0.5, 0.5, 0.5, 0.5, 0.5, 1.0, 0.4688, 1.0, 0.4688, 0.5, 0.4688, 0.5, 0.4688, 1.0, 0.4375, 1.0, 0.4375, 0.5, 0.4375, 0.5, 0.4375, 1.0, 0.4062, 1.0, 0.4062, 0.5, 0.4062, 0.5, 0.4062, 1.0, 0.375, 1.0, 0.375, 0.5, 0.375, 0.5, 0.375, 1.0, 0.3438, 1.0, 0.3438, 0.5, 0.3438, 0.5, 0.3438, 1.0, 0.3125, 1.0, 0.3125, 0.5, 0.3125, 0.5, 0.3125, 1.0, 0.2812, 1.0, 0.2812, 0.5, 0.2812, 0.5, 0.2812, 1.0, 0.25, 1.0, 0.25, 0.5, 0.25, 0.5, 0.25, 1.0, 0.2188, 1.0, 0.2188, 0.5, 0.2188, 0.5, 0.2188, 1.0, 0.1875, 1.0, 0.1875, 0.5, 0.1875, 0.5, 0.1875, 1.0, 0.1562, 1.0, 0.1562, 0.5, 0.1562, 0.5, 0.1562, 1.0, 0.125, 1.0, 0.125, 0.5, 0.125, 0.5, 0.125, 1.0, 0.09375, 1.0, 0.09375, 0.5, 0.09375, 0.5, 0.09375, 1.0, 0.0625, 1.0, 0.0625, 0.5, 0.2968, 0.4854, 0.25, 0.49, 0.2032, 0.4854, 0.1582, 0.4717, 0.1167, 0.4496, 0.08029, 0.4197, 0.05045, 0.3833, 0.02827, 0.3418, 0.01461, 0.2968, 0.01, 0.25, 0.01461, 0.2032, 0.02827, 0.1582, 0.05045, 0.1167, 0.08029, 0.08029, 0.1167, 0.05045, 0.1582, 0.02827, 0.2032, 0.01461, 0.25, 0.01, 0.2968, 0.01461, 0.3418, 0.02827, 0.3833, 0.05045, 0.4197, 0.08029, 0.4496, 0.1167, 0.4717, 0.1582, 0.4854, 0.2032, 0.49, 0.25, 0.4854, 0.2968, 0.4717, 0.3418, 0.4496, 0.3833, 0.4197, 0.4197, 0.3833, 0.4496, 0.3418, 0.4717, 0.0625, 0.5, 0.0625, 1.0, 0.03125, 1.0, 0.03125, 0.5, 0.03125, 0.5, 0.03125, 1.0, 0.0, 1.0, 0.0, 0.5, 0.75, 0.49, 0.7968, 0.4854, 0.8418, 0.4717, 0.8833, 0.4496, 0.9197, 0.4197, 0.9496, 0.3833, 0.9717, 0.3418, 0.9854, 0.2968, 0.99, 0.25, 0.9854, 0.2032, 0.9717, 0.1582, 0.9496, 0.1167, 0.9197, 0.08029, 0.8833, 0.05045, 0.8418, 0.02827, 0.7968, 0.01461, 0.75, 0.01, 0.7032, 0.01461, 0.6582, 0.02827, 0.6167, 0.05045, 0.5803, 0.08029, 0.5504, 0.1167, 0.5283, 0.1582, 0.5146, 0.2032, 0.51, 0.25, 0.5146, 0.2968, 0.5283, 0.3418, 0.5504, 0.3833, 0.5803, 0.4197, 0.6167, 0.4496, 0.6582, 0.4717, 0.7032, 0.4854])
me_cone_001.update()

# ---- objects
ob_cylinder = bpy.data.objects.new('Cylinder', me_cylinder)
ob_cone = bpy.data.objects.new('Cone', me_cone)
ob_cone_001 = bpy.data.objects.new('Cone.001', me_cone_001)

# ---- transforms, parenting, visibility, modifiers, constraints
ob_cylinder.location = (0.0, 0.0, 2.223)
ob_cylinder.scale = (1.791, 1.791, 1.791)
_m = ob_cylinder.modifiers.new('Subdivision', 'SUBSURF')
_m.levels = 2
ob_cone.location = (0.0, -2.534, 6.633)
ob_cone.rotation_euler = (0.4457, 0.01505, 0.003412)
ob_cone.scale = (0.2756, 0.2756, 0.2756)
ob_cone_001.location = (0.0, 2.209, 6.633)
ob_cone_001.rotation_euler = (-0.2798, -0.1798, -0.437)
ob_cone_001.scale = (0.2756, 0.2756, 0.2756)

# ---- collection membership
col_collection.objects.link(ob_cylinder)
col_caneta.objects.link(ob_cone)
col_caneta.objects.link(ob_cone_001)

# ---- scene / render settings (as saved in the file)
scene.frame_start = 1; scene.frame_end = 250; scene.frame_set(1)
scene.render.engine = 'BLENDER_EEVEE_NEXT'
scene.render.bake_bias = 0.0
scene.render.bake_samples = 0
scene.cycles.sampling_pattern = 'TABULATED_SOBOL'
scene.eevee.use_volume_custom_range = False
bpy.context.view_layer.update()

# ---- added for rendering (the .blend has no active camera and no usable light): camera, sun
cam_auto = bpy.data.cameras.new('AutoCamera')
cam_auto.lens = 50.0
cam_auto.sensor_width = 36.0
cam_auto.clip_end = 1000.0
ob_auto_camera = bpy.data.objects.new('AutoCamera', cam_auto)
scene.collection.objects.link(ob_auto_camera)
ob_auto_camera.location = (9.07379, -11.0387, 11.1176)
ob_auto_camera.rotation_euler = (1.09748, -7.21219e-08, 0.694738)
scene.camera = ob_auto_camera
light_auto_sun = bpy.data.lights.new('AutoSun', 'SUN')
light_auto_sun.energy = 3.0
light_auto_sun.angle = 0.0523599
ob_auto_sun = bpy.data.objects.new('AutoSun', light_auto_sun)
scene.collection.objects.link(ob_auto_sun)
ob_auto_sun.rotation_euler = (0.872665, 0.174533, 0.523599)
bpy.context.view_layer.update()
